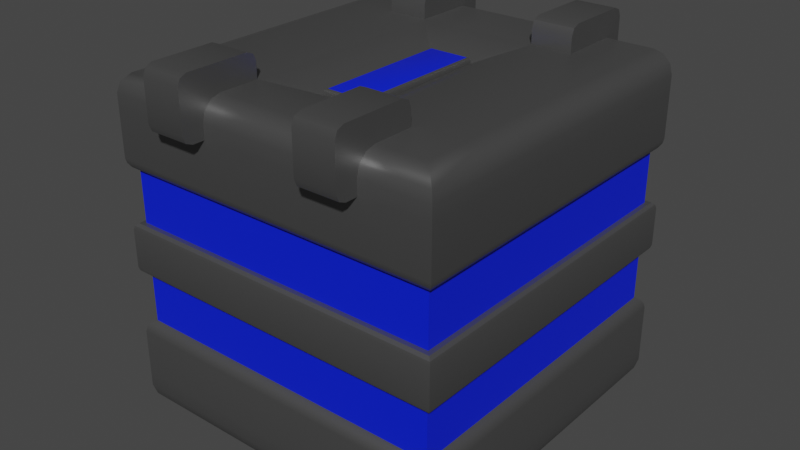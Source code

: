 # Source: habitat_material.blend  (saved by Blender 2.93.21; exported with 4.5.12 LTS)
import bpy
from mathutils import Matrix  # noqa: F401  (used for matrix-valued properties, if any)

bpy.ops.wm.read_factory_settings(use_empty=True)
scene = bpy.context.scene
scene.name = 'Scene'

# ---- collections
col_collection = bpy.data.collections.new('Collection'); scene.collection.children.link(col_collection)

# ---- materials (node trees are filled in below, after node groups)
mat_material = bpy.data.materials.new('Material')
mat_material.alpha_threshold = 0.0
mat_material.use_transparent_shadow = False
mat_material.line_color = (0.0, 0.0, 0.0, 1.0)
mat_strips = bpy.data.materials.new('strips')
mat_strips.use_transparent_shadow = False

# ---- node groups
ng_auto_smooth = bpy.data.node_groups.new('Auto Smooth', 'GeometryNodeTree')
_s = ng_auto_smooth.interface.new_socket(name='Geometry', in_out='OUTPUT', socket_type='NodeSocketGeometry')
_s = ng_auto_smooth.interface.new_socket(name='Geometry', in_out='INPUT', socket_type='NodeSocketGeometry')
_s = ng_auto_smooth.interface.new_socket(name='Angle', in_out='INPUT', socket_type='NodeSocketFloat')
_s.subtype = 'ANGLE'
_s.min_value = 0.0
_s.max_value = 3.142
ng_auto_smooth.is_modifier = True
_N = ng_auto_smooth.nodes; _L = ng_auto_smooth.links
n0 = _N.new('NodeGroupOutput'); n0.name = 'Group Output'; n0.location = (480, -100)
n1 = _N.new('NodeGroupInput'); n1.name = 'Group Input'; n1.location = (-420, -300)
n2 = _N.new('NodeGroupInput'); n2.name = 'Group Input.001'; n2.location = (-60, -100)
n3 = _N.new('GeometryNodeSetShadeSmooth'); n3.name = 'Set Shade Smooth'; n3.location = (120, -100)
n3.domain = 'EDGE'
n4 = _N.new('GeometryNodeSetShadeSmooth'); n4.name = 'Set Shade Smooth.001'; n4.location = (300, -100)
n5 = _N.new('GeometryNodeInputMeshEdgeAngle'); n5.name = 'Edge Angle'; n5.location = (-420, -220)
n6 = _N.new('GeometryNodeInputEdgeSmooth'); n6.name = 'Is Edge Smooth'; n6.location = (-60, -160)
n7 = _N.new('GeometryNodeInputShadeSmooth'); n7.name = 'Is Face Smooth'; n7.location = (-240, -340)
n8 = _N.new('FunctionNodeBooleanMath'); n8.name = 'Boolean Math'; n8.location = (-60, -220)
n9 = _N.new('FunctionNodeCompare'); n9.name = 'Compare'; n9.location = (-240, -180)
n9.operation = 'LESS_EQUAL'
_L.new(n5.outputs[0], n9.inputs[0])
_L.new(n4.outputs[0], n0.inputs[0])
_L.new(n1.outputs[1], n9.inputs[1])
_L.new(n9.outputs[0], n8.inputs[0])
_L.new(n7.outputs[0], n8.inputs[1])
_L.new(n2.outputs[0], n3.inputs[0])
_L.new(n6.outputs[0], n3.inputs[1])
_L.new(n3.outputs[0], n4.inputs[0])
_L.new(n8.outputs[0], n3.inputs[2])
n0.is_active_output = True

# ---- material node trees
mat_material.use_nodes = True; mat_material.node_tree.nodes.clear()
_N = mat_material.node_tree.nodes; _L = mat_material.node_tree.links
n0 = _N.new('ShaderNodeOutputMaterial'); n0.name = 'Material Output'; n0.location = (300, 300)
n1 = _N.new('ShaderNodeBsdfPrincipled'); n1.name = 'Principled BSDF'; n1.location = (10, 300)
n1.distribution = 'GGX'
n1.subsurface_method = 'BURLEY'
n1.inputs[0].default_value = (0.1726, 0.1726, 0.1726, 1.0)
n1.inputs[1].default_value = 0.7455
n1.inputs[2].default_value = 0.4091
n1.inputs[3].default_value = 1.45
n1.inputs[27].default_value = (0.0, 0.0, 0.0, 1.0)
n1.inputs[28].default_value = 1.0
_L.new(n1.outputs[0], n0.inputs[0])
n0.is_active_output = True
mat_strips.use_nodes = True; mat_strips.node_tree.nodes.clear()
_N = mat_strips.node_tree.nodes; _L = mat_strips.node_tree.links
n0 = _N.new('ShaderNodeBsdfPrincipled'); n0.name = 'Principled BSDF'; n0.location = (10, 300)
n0.distribution = 'GGX'
n0.subsurface_method = 'BURLEY'
n0.inputs[0].default_value = (0.0, 0.01378, 0.8, 1.0)
n0.inputs[3].default_value = 1.45
n0.inputs[27].default_value = (0.0, 0.0, 0.0, 1.0)
n0.inputs[28].default_value = 1.0
n1 = _N.new('ShaderNodeOutputMaterial'); n1.name = 'Material Output'; n1.location = (300, 300)
_L.new(n0.outputs[0], n1.inputs[0])
n1.is_active_output = True

# ---- world
world_world = bpy.data.worlds.new('World'); scene.world = world_world
world_world.use_nodes = True; world_world.node_tree.nodes.clear()
_N = world_world.node_tree.nodes; _L = world_world.node_tree.links
n0 = _N.new('ShaderNodeOutputWorld'); n0.name = 'World Output'; n0.location = (300, 300)
n1 = _N.new('ShaderNodeBackground'); n1.name = 'Background'; n1.location = (10, 300)
n1.inputs[0].default_value = (0.05088, 0.05088, 0.05088, 1.0)
_L.new(n1.outputs[0], n0.inputs[0])
n0.is_active_output = True
world_world.color = (0.05088, 0.05088, 0.05088)
world_world.use_sun_shadow = False
world_world.sun_shadow_jitter_overblur = 0.0

# ---- meshes
me_cube = bpy.data.meshes.new('Cube')
me_cube.from_pydata([(-0.3576, 1.0, 1.0), (0.3576, 1.0, 1.0), (0.6, 1.0, 1.0), (-0.6, 0.6447, -1.0), (-0.6, -0.6447, -1.0), (-0.3576, 0.6447, -1.0), (-0.3576, -0.6447, -1.0), (0.3576, 0.6447, -1.0), (0.3576, -0.6447, -1.0), (0.6, 0.6447, -1.0), (0.6, -0.6447, -1.0), (0.6, 0.6447, 1.0), (0.6, -0.6447, 1.0), (0.1341, 0.4211, 0.9058), (0.1341, -0.4211, 0.9058), (-0.1341, 0.4211, 0.9058), (-0.1341, -0.4211, 0.9058), (-0.6, 0.6447, 1.0), (-0.6, -0.6447, 1.0), (1.0, 1.0, 0.7957), (1.0, 1.0, -0.7957), (-1.0, -1.0, -0.7957), (-1.0, -1.0, 0.7957), (1.0, -1.0, 0.7957), (1.0, -1.0, -0.7957), (-1.0, 1.0, 0.7957), (-1.0, 1.0, -0.7957), (-0.6, 1.0, 0.7957), (-0.6, 1.0, -0.7957), (-0.3576, 1.0, 0.7957), (-0.3576, 1.0, -0.7957), (0.3576, 1.0, 0.7957), (0.3576, 1.0, -0.7957), (0.6, 1.0, 0.7957), (0.6, 1.0, -0.7957), (0.6, -1.0, 0.7957), (0.6, -1.0, -0.7957), (0.3576, -1.0, 0.7957), (0.3576, -1.0, -0.7957), (-0.3576, -1.0, 0.7957), (-0.3576, -1.0, -0.7957), (-0.6, -1.0, 0.7957), (-0.6, -1.0, -0.7957), (1.0, 0.6447, 0.7957), (1.0, 0.6447, -0.7957), (1.0, -0.6447, 0.7957), (1.0, -0.6447, -0.7957), (-1.0, -0.6447, 0.7957), (-1.0, -0.6447, -0.7957), (-1.0, 0.6447, 0.7957), (-1.0, 0.6447, -0.7957), (0.6, -1.071, 1.148), (0.6, -1.128, 1.09), (0.6, -1.091, 1.104), (0.6, -1.111, 1.131), (0.3576, -1.128, 1.09), (0.3576, -1.071, 1.148), (0.3576, -1.091, 1.104), (0.3576, -1.111, 1.131), (-0.3576, -1.071, 1.148), (-0.3576, -1.128, 1.09), (-0.3576, -1.091, 1.104), (-0.3576, -1.111, 1.131), (-0.6, -1.128, 1.09), (-0.6, -1.071, 1.148), (-0.6, -1.091, 1.104), (-0.6, -1.111, 1.131), (-0.6, 1.071, 1.148), (-0.6, 1.128, 1.09), (-0.6, 1.091, 1.104), (-0.6, 1.111, 1.131), (-0.3576, 1.128, 1.09), (-0.3576, 1.071, 1.148), (-0.3576, 1.091, 1.104), (-0.3576, 1.111, 1.131), (0.3576, 1.071, 1.148), (0.3576, 1.128, 1.09), (0.3576, 1.091, 1.104), (0.3576, 1.111, 1.131), (0.6, 1.128, 1.09), (0.6, 1.071, 1.148), (0.6, 1.091, 1.104), (0.6, 1.111, 1.131), (0.6, -0.6447, 1.09), (0.6, -0.7018, 1.148), (0.6, -0.6614, 1.131), (0.3576, -0.7018, 1.148), (0.3576, -0.6447, 1.09), (0.3576, -0.6614, 1.131), (-0.3576, -0.6447, 1.09), (-0.3576, -0.7018, 1.148), (-0.3576, -0.6614, 1.131), (-0.6, -0.7018, 1.148), (-0.6, -0.6447, 1.09), (-0.6, -0.6614, 1.131), (0.6, 0.7018, 1.148), (0.6, 0.6447, 1.09), (0.6, 0.6614, 1.131), (0.3576, 0.6447, 1.09), (0.3576, 0.7018, 1.148), (0.3576, 0.6614, 1.131), (-0.3576, 0.7018, 1.148), (-0.3576, 0.6447, 1.09), (-0.3576, 0.6614, 1.131), (-0.6, 0.6447, 1.09), (-0.6, 0.7018, 1.148), (-0.6, 0.6614, 1.131), (-0.6, 1.128, 0.8528), (-0.6, 1.071, 0.7957), (-0.6, 1.111, 0.8124), (-0.3576, 1.071, 0.7957), (-0.3576, 1.128, 0.8528), (-0.3576, 1.111, 0.8124), (0.3576, 1.128, 0.8528), (0.3576, 1.071, 0.7957), (0.3576, 1.111, 0.8124), (0.6, 1.071, 0.7957), (0.6, 1.128, 0.8528), (0.6, 1.111, 0.8124), (0.6, -1.128, 0.8528), (0.6, -1.071, 0.7957), (0.6, -1.111, 0.8124), (0.3576, -1.071, 0.7957), (0.3576, -1.128, 0.8528), (0.3576, -1.111, 0.8124), (-0.3576, -1.128, 0.8528), (-0.3576, -1.071, 0.7957), (-0.3576, -1.111, 0.8124), (-0.6, -1.071, 0.7957), (-0.6, -1.128, 0.8528), (-0.6, -1.111, 0.8124), (0.3576, 0.6447, 1.0), (0.3576, -0.6447, 1.0), (-0.3576, 0.6447, 1.0), (-0.3576, -0.6447, 1.0), (0.1341, 0.4211, 0.9241), (0.1178, 0.4049, 0.9404), (0.1293, 0.4164, 0.9356), (0.1178, -0.4049, 0.9404), (0.1341, -0.4211, 0.9241), (0.1293, -0.4164, 0.9356), (-0.1178, 0.4049, 0.9404), (-0.1341, 0.4211, 0.9241), (-0.1293, 0.4164, 0.9356), (-0.1341, -0.4211, 0.9241), (-0.1178, -0.4049, 0.9404), (-0.1293, -0.4164, 0.9356), (0.8808, 1.0, 1.0), (1.0, 1.0, 0.8808), (0.9404, 1.0, 0.984), (0.984, 1.0, 0.9404), (0.8808, 0.8808, -1.0), (1.0, 1.0, -0.8808), (0.9404, 0.9404, -0.984), (0.984, 0.984, -0.9404), (0.8808, -0.8808, 1.0), (1.0, -1.0, 0.8808), (0.9404, -0.9404, 0.984), (0.984, -0.984, 0.9404), (0.8808, -0.8808, -1.0), (1.0, -1.0, -0.8808), (0.9404, -0.9404, -0.984), (0.984, -0.984, -0.9404), (-0.8808, 0.8808, 1.0), (-1.0, 1.0, 0.8808), (-0.9404, 0.9404, 0.984), (-0.984, 0.984, 0.9404), (-0.8808, 0.8808, -1.0), (-1.0, 1.0, -0.8808), (-0.9404, 0.9404, -0.984), (-0.984, 0.984, -0.9404), (-0.8808, -0.8808, 1.0), (-1.0, -1.0, 0.8808), (-0.9404, -0.9404, 0.984), (-0.984, -0.984, 0.9404), (-0.8808, -0.8808, -1.0), (-1.0, -1.0, -0.8808), (-0.9404, -0.9404, -0.984), (-0.984, -0.984, -0.9404), (0.6, 0.8808, -1.0), (0.6, 1.0, -0.8808), (0.6, 0.9404, -0.984), (0.6, 0.984, -0.9404), (0.3576, 0.8808, -1.0), (0.3576, 1.0, -0.8808), (0.3576, 0.9404, -0.984), (0.3576, 0.984, -0.9404), (-0.3576, 0.8808, -1.0), (-0.3576, 1.0, -0.8808), (-0.3576, 0.9404, -0.984), (-0.3576, 0.984, -0.9404), (-0.6, 1.0, -0.8808), (-0.6, 0.8808, -1.0), (-0.6, 0.984, -0.9404), (-0.6, 0.9404, -0.984), (0.6, -1.0, 0.8808), (0.6, -0.8808, 1.0), (0.6, -1.078, 1.09), (0.6, -0.984, 0.9404), (0.6, -0.9404, 0.984), (0.3576, -0.8808, 1.0), (0.3576, -1.0, 0.8808), (0.3576, -1.078, 1.09), (0.3576, -0.9404, 0.984), (0.3576, -0.984, 0.9404), (-0.3576, -1.0, 0.8808), (-0.3576, -0.8808, 1.0), (-0.3576, -1.078, 1.09), (-0.3576, -0.984, 0.9404), (-0.3576, -0.9404, 0.984), (-0.6, -0.8808, 1.0), (-0.6, -1.0, 0.8808), (-0.6, -1.078, 1.09), (-0.6, -0.9404, 0.984), (-0.6, -0.984, 0.9404), (-0.6, -0.8808, -1.0), (-0.6, -1.0, -0.8808), (-0.6, -0.9404, -0.984), (-0.6, -0.984, -0.9404), (-0.3576, -0.8808, -1.0), (-0.3576, -1.0, -0.8808), (-0.3576, -0.9404, -0.984), (-0.3576, -0.984, -0.9404), (0.3576, -0.8808, -1.0), (0.3576, -1.0, -0.8808), (0.3576, -0.9404, -0.984), (0.3576, -0.984, -0.9404), (0.6, -1.0, -0.8808), (0.6, -0.8808, -1.0), (0.6, -0.984, -0.9404), (0.6, -0.9404, -0.984), (-0.6, 1.0, 0.8808), (-0.6, 0.8808, 1.0), (-0.6, 1.078, 1.09), (-0.6, 0.984, 0.9404), (-0.6, 0.9404, 0.984), (-0.8808, 0.6447, -1.0), (-1.0, 0.6447, -0.8808), (-0.9404, 0.6447, -0.984), (-0.984, 0.6447, -0.9404), (-1.0, -0.6447, -0.8808), (-0.8808, -0.6447, -1.0), (-0.984, -0.6447, -0.9404), (-0.9404, -0.6447, -0.984), (0.8808, 0.6447, 1.0), (1.0, 0.6447, 0.8808), (0.9404, 0.6447, 0.984), (0.984, 0.6447, 0.9404), (1.0, -0.6447, 0.8808), (0.8808, -0.6447, 1.0), (0.984, -0.6447, 0.9404), (0.9404, -0.6447, 0.984), (-0.8808, -0.6447, 1.0), (-1.0, -0.6447, 0.8808), (-0.9404, -0.6447, 0.984), (-0.984, -0.6447, 0.9404), (-1.0, 0.6447, 0.8808), (-0.8808, 0.6447, 1.0), (-0.984, 0.6447, 0.9404), (-0.9404, 0.6447, 0.984), (0.8808, -0.6447, -1.0), (1.0, -0.6447, -0.8808), (0.9404, -0.6447, -0.984), (0.984, -0.6447, -0.9404), (1.0, 0.6447, -0.8808), (0.8808, 0.6447, -1.0), (0.984, 0.6447, -0.9404), (0.9404, 0.6447, -0.984), (0.9507, 0.9507, 0.4539), (0.9507, 0.9507, 0.1513), (0.9507, 0.9507, -0.1513), (0.9507, 0.9507, -0.4539), (-0.9507, -0.9507, -0.4539), (-0.9507, -0.9507, -0.1513), (-0.9507, -0.9507, 0.1513), (-0.9507, -0.9507, 0.4539), (0.9507, -0.9507, 0.4539), (0.9507, -0.9507, 0.1513), (0.9507, -0.9507, -0.1513), (0.9507, -0.9507, -0.4539), (-0.9507, 0.9507, 0.4539), (-0.9507, 0.9507, 0.1513), (-0.9507, 0.9507, -0.1513), (-0.9507, 0.9507, -0.4539), (-0.5704, 0.9507, 0.4539), (-0.5704, 0.9507, 0.1513), (-0.5704, 0.9507, -0.1513), (-0.5704, 0.9507, -0.4539), (-0.34, 0.9507, 0.4539), (-0.34, 0.9507, 0.1513), (-0.34, 0.9507, -0.1513), (-0.34, 0.9507, -0.4539), (0.34, 0.9507, 0.4539), (0.34, 0.9507, 0.1513), (0.34, 0.9507, -0.1513), (0.34, 0.9507, -0.4539), (0.5704, 0.9507, 0.4539), (0.5704, 0.9507, 0.1513), (0.5704, 0.9507, -0.1513), (0.5704, 0.9507, -0.4539), (0.5704, -0.9507, 0.4539), (0.5704, -0.9507, 0.1513), (0.5704, -0.9507, -0.1513), (0.5704, -0.9507, -0.4539), (0.34, -0.9507, 0.4539), (0.34, -0.9507, 0.1513), (0.34, -0.9507, -0.1513), (0.34, -0.9507, -0.4539), (-0.34, -0.9507, 0.4539), (-0.34, -0.9507, 0.1513), (-0.34, -0.9507, -0.1513), (-0.34, -0.9507, -0.4539), (-0.5704, -0.9507, 0.4539), (-0.5704, -0.9507, 0.1513), (-0.5704, -0.9507, -0.1513), (-0.5704, -0.9507, -0.4539), (0.9507, 0.6129, 0.4539), (0.9507, 0.6129, 0.1513), (0.9507, 0.6129, -0.1513), (0.9507, 0.6129, -0.4539), (0.9507, -0.6129, 0.4539), (0.9507, -0.6129, 0.1513), (0.9507, -0.6129, -0.1513), (0.9507, -0.6129, -0.4539), (-0.9507, -0.6129, 0.4539), (-0.9507, -0.6129, 0.1513), (-0.9507, -0.6129, -0.1513), (-0.9507, -0.6129, -0.4539), (-0.9507, 0.6129, 0.4539), (-0.9507, 0.6129, 0.1513), (-0.9507, 0.6129, -0.1513), (-0.9507, 0.6129, -0.4539), (1.0, 1.0, 0.5237), (0.9583, 0.9583, 0.4575), (0.9944, 0.9944, 0.4979), (0.9791, 0.9791, 0.4737), (0.9543, 0.9543, 0.1519), (1.0, 1.0, 0.1129), (0.9772, 0.9772, 0.1493), (0.9939, 0.9939, 0.135), (1.0, 1.0, -0.1129), (0.9543, 0.9543, -0.1519), (0.9939, 0.9939, -0.135), (0.9772, 0.9772, -0.1493), (0.9583, 0.9583, -0.4575), (1.0, 1.0, -0.5237), (0.9791, 0.9791, -0.4737), (0.9944, 0.9944, -0.4979), (-0.9583, -0.9583, -0.4575), (-1.0, -1.0, -0.5237), (-0.9791, -0.9791, -0.4737), (-0.9944, -0.9944, -0.4979), (-1.0, -1.0, -0.1129), (-0.9543, -0.9543, -0.1519), (-0.9939, -0.9939, -0.135), (-0.9772, -0.9772, -0.1493), (-0.9543, -0.9543, 0.1519), (-1.0, -1.0, 0.1129), (-0.9772, -0.9772, 0.1493), (-0.9939, -0.9939, 0.135), (-1.0, -1.0, 0.5237), (-0.9583, -0.9583, 0.4575), (-0.9944, -0.9944, 0.4979), (-0.9791, -0.9791, 0.4737), (1.0, -1.0, 0.5237), (0.9583, -0.9583, 0.4575), (0.9944, -0.9944, 0.4979), (0.9791, -0.9791, 0.4737), (0.9543, -0.9543, 0.1519), (1.0, -1.0, 0.1129), (0.9772, -0.9772, 0.1493), (0.9939, -0.9939, 0.135), (1.0, -1.0, -0.1129), (0.9543, -0.9543, -0.1519), (0.9939, -0.9939, -0.135), (0.9772, -0.9772, -0.1493), (0.9583, -0.9583, -0.4575), (1.0, -1.0, -0.5237), (0.9791, -0.9791, -0.4737), (0.9944, -0.9944, -0.4979), (-1.0, 1.0, 0.5237), (-0.9583, 0.9583, 0.4575), (-0.9944, 0.9944, 0.4979), (-0.9791, 0.9791, 0.4737), (-0.9543, 0.9543, 0.1519), (-1.0, 1.0, 0.1129), (-0.9772, 0.9772, 0.1493), (-0.9939, 0.9939, 0.135), (-1.0, 1.0, -0.1129), (-0.9543, 0.9543, -0.1519), (-0.9939, 0.9939, -0.135), (-0.9772, 0.9772, -0.1493), (-0.9583, 0.9583, -0.4575), (-1.0, 1.0, -0.5237), (-0.9791, 0.9791, -0.4737), (-0.9944, 0.9944, -0.4979), (-0.6, 1.0, 0.5237), (-0.575, 0.9583, 0.4575), (-0.5966, 0.9944, 0.4979), (-0.5875, 0.9791, 0.4737), (-0.5726, 0.9543, 0.1519), (-0.6, 1.0, 0.1129), (-0.5863, 0.9772, 0.1493), (-0.5963, 0.9939, 0.135), (-0.6, 1.0, -0.1129), (-0.5726, 0.9543, -0.1519), (-0.5963, 0.9939, -0.135), (-0.5863, 0.9772, -0.1493), (-0.575, 0.9583, -0.4575), (-0.6, 1.0, -0.5237), (-0.5875, 0.9791, -0.4737), (-0.5966, 0.9944, -0.4979), (-0.3576, 1.0, 0.5237), (-0.3427, 0.9583, 0.4575), (-0.3556, 0.9944, 0.4979), (-0.3502, 0.9791, 0.4737), (-0.3413, 0.9543, 0.1519), (-0.3576, 1.0, 0.1129), (-0.3494, 0.9772, 0.1493), (-0.3554, 0.9939, 0.135), (-0.3576, 1.0, -0.1129), (-0.3413, 0.9543, -0.1519), (-0.3554, 0.9939, -0.135), (-0.3494, 0.9772, -0.1493), (-0.3427, 0.9583, -0.4575), (-0.3576, 1.0, -0.5237), (-0.3502, 0.9791, -0.4737), (-0.3556, 0.9944, -0.4979), (0.3576, 1.0, 0.5237), (0.3427, 0.9583, 0.4575), (0.3556, 0.9944, 0.4979), (0.3502, 0.9791, 0.4737), (0.3413, 0.9543, 0.1519), (0.3576, 1.0, 0.1129), (0.3494, 0.9772, 0.1493), (0.3554, 0.9939, 0.135), (0.3576, 1.0, -0.1129), (0.3413, 0.9543, -0.1519), (0.3554, 0.9939, -0.135), (0.3494, 0.9772, -0.1493), (0.3427, 0.9583, -0.4575), (0.3576, 1.0, -0.5237), (0.3502, 0.9791, -0.4737), (0.3556, 0.9944, -0.4979), (0.575, 0.9583, 0.4575), (0.6, 1.0, 0.5237), (0.5875, 0.9791, 0.4737), (0.5966, 0.9944, 0.4979), (0.6, 1.0, 0.1129), (0.5726, 0.9543, 0.1519), (0.5963, 0.9939, 0.135), (0.5863, 0.9772, 0.1493), (0.5726, 0.9543, -0.1519), (0.6, 1.0, -0.1129), (0.5863, 0.9772, -0.1493), (0.5963, 0.9939, -0.135), (0.6, 1.0, -0.5237), (0.575, 0.9583, -0.4575), (0.5966, 0.9944, -0.4979), (0.5875, 0.9791, -0.4737), (0.6, -1.0, 0.5237), (0.575, -0.9583, 0.4575), (0.5966, -0.9944, 0.4979), (0.5875, -0.9791, 0.4737), (0.5726, -0.9543, 0.1519), (0.6, -1.0, 0.1129), (0.5863, -0.9772, 0.1493), (0.5963, -0.9939, 0.135), (0.6, -1.0, -0.1129), (0.5726, -0.9543, -0.1519), (0.5963, -0.9939, -0.135), (0.5863, -0.9772, -0.1493), (0.575, -0.9583, -0.4575), (0.6, -1.0, -0.5237), (0.5875, -0.9791, -0.4737), (0.5966, -0.9944, -0.4979), (0.3576, -1.0, 0.5237), (0.3427, -0.9583, 0.4575), (0.3556, -0.9944, 0.4979), (0.3502, -0.9791, 0.4737), (0.3413, -0.9543, 0.1519), (0.3576, -1.0, 0.1129), (0.3494, -0.9772, 0.1493), (0.3554, -0.9939, 0.135), (0.3576, -1.0, -0.1129), (0.3413, -0.9543, -0.1519), (0.3554, -0.9939, -0.135), (0.3494, -0.9772, -0.1493), (0.3427, -0.9583, -0.4575), (0.3576, -1.0, -0.5237), (0.3502, -0.9791, -0.4737), (0.3556, -0.9944, -0.4979), (-0.3576, -1.0, 0.5237), (-0.3427, -0.9583, 0.4575), (-0.3556, -0.9944, 0.4979), (-0.3502, -0.9791, 0.4737), (-0.3413, -0.9543, 0.1519), (-0.3576, -1.0, 0.1129), (-0.3494, -0.9772, 0.1493), (-0.3554, -0.9939, 0.135), (-0.3576, -1.0, -0.1129), (-0.3413, -0.9543, -0.1519), (-0.3554, -0.9939, -0.135), (-0.3494, -0.9772, -0.1493), (-0.3427, -0.9583, -0.4575), (-0.3576, -1.0, -0.5237), (-0.3502, -0.9791, -0.4737), (-0.3556, -0.9944, -0.4979), (-0.575, -0.9583, 0.4575), (-0.6, -1.0, 0.5237), (-0.5875, -0.9791, 0.4737), (-0.5966, -0.9944, 0.4979), (-0.6, -1.0, 0.1129), (-0.5726, -0.9543, 0.1519), (-0.5963, -0.9939, 0.135), (-0.5863, -0.9772, 0.1493), (-0.5726, -0.9543, -0.1519), (-0.6, -1.0, -0.1129), (-0.5863, -0.9772, -0.1493), (-0.5963, -0.9939, -0.135), (-0.6, -1.0, -0.5237), (-0.575, -0.9583, -0.4575), (-0.5966, -0.9944, -0.4979), (-0.5875, -0.9791, -0.4737), (1.0, 0.6447, 0.5237), (0.9583, 0.6178, 0.4575), (0.9944, 0.6411, 0.4979), (0.9791, 0.6312, 0.4737), (0.9543, 0.6152, 0.1519), (1.0, 0.6447, 0.1129), (0.9772, 0.63, 0.1493), (0.9939, 0.6407, 0.135), (1.0, 0.6447, -0.1129), (0.9543, 0.6152, -0.1519), (0.9939, 0.6407, -0.135), (0.9772, 0.63, -0.1493), (0.9583, 0.6178, -0.4575), (1.0, 0.6447, -0.5237), (0.9791, 0.6312, -0.4737), (0.9944, 0.6411, -0.4979), (0.9583, -0.6178, 0.4575), (1.0, -0.6447, 0.5237), (0.9791, -0.6312, 0.4737), (0.9944, -0.6411, 0.4979), (1.0, -0.6447, 0.1129), (0.9543, -0.6152, 0.1519), (0.9939, -0.6407, 0.135), (0.9772, -0.63, 0.1493), (0.9543, -0.6152, -0.1519), (1.0, -0.6447, -0.1129), (0.9772, -0.63, -0.1493), (0.9939, -0.6407, -0.135), (1.0, -0.6447, -0.5237), (0.9583, -0.6178, -0.4575), (0.9944, -0.6411, -0.4979), (0.9791, -0.6312, -0.4737), (-1.0, -0.6447, 0.5237), (-0.9583, -0.6178, 0.4575), (-0.9944, -0.6411, 0.4979), (-0.9791, -0.6312, 0.4737), (-0.9543, -0.6152, 0.1519), (-1.0, -0.6447, 0.1129), (-0.9772, -0.63, 0.1493), (-0.9939, -0.6407, 0.135), (-1.0, -0.6447, -0.1129), (-0.9543, -0.6152, -0.1519), (-0.9939, -0.6407, -0.135), (-0.9772, -0.63, -0.1493), (-0.9583, -0.6178, -0.4575), (-1.0, -0.6447, -0.5237), (-0.9791, -0.6312, -0.4737), (-0.9944, -0.6411, -0.4979), (-0.9583, 0.6178, 0.4575), (-1.0, 0.6447, 0.5237), (-0.9791, 0.6312, 0.4737), (-0.9944, 0.6411, 0.4979), (-1.0, 0.6447, 0.1129), (-0.9543, 0.6152, 0.1519), (-0.9939, 0.6407, 0.135), (-0.9772, 0.63, 0.1493), (-0.9543, 0.6152, -0.1519), (-1.0, 0.6447, -0.1129), (-0.9772, 0.63, -0.1493), (-0.9939, 0.6407, -0.135), (-1.0, 0.6447, -0.5237), (-0.9583, 0.6178, -0.4575), (-0.9944, 0.6411, -0.4979), (-0.9791, 0.6312, -0.4737)], [], [(176, 21, 48, 240), (18, 252, 171, 210), (168, 26, 28, 191), (232, 163, 257, 17), (261, 46, 24, 160), (180, 34, 20, 152), (49, 256, 164, 25), (113, 76, 79, 117), (29, 0, 1, 31), (131, 11, 96, 98), (216, 42, 21, 176), (224, 38, 40, 220), (227, 36, 38, 224), (233, 232, 17, 104, 106, 105, 67, 69), (45, 248, 156, 23), (12, 132, 87, 83), (207, 206, 134, 89, 91, 90, 59, 61), (29, 27, 108, 110), (23, 156, 195, 35), (39, 205, 207, 61, 60, 125, 127, 126), (202, 201, 37, 122, 124, 123, 55, 57), (2, 33, 116, 118, 117, 79, 81), (1, 131, 98, 100, 99, 75, 77), (133, 17, 18, 134), (1, 0, 133, 131), (15, 16, 144, 142), (37, 35, 120, 122), (11, 131, 132, 12), (19, 148, 245, 43), (17, 257, 252, 18), (188, 30, 32, 184), (7, 9, 10, 8), (191, 28, 30, 188), (5, 7, 8, 6), (197, 196, 12, 83, 85, 84, 51, 53), (3, 5, 6, 4), (22, 172, 253, 47), (43, 245, 248, 45), (33, 2, 147, 149, 150, 148, 19), (244, 11, 12, 249), (249, 12, 196, 155), (41, 211, 172, 22), (264, 44, 46, 261), (25, 164, 231, 27), (47, 253, 256, 49), (236, 3, 4, 241), (557, 572, 328, 324), (241, 4, 215, 175), (508, 361, 275, 312), (9, 265, 260, 10), (525, 540, 320, 316), (179, 151, 265, 9), (444, 333, 268, 296), (4, 6, 219, 215), (493, 508, 312, 308), (6, 8, 223, 219), (477, 493, 308, 304), (8, 10, 228, 223), (461, 477, 304, 300), (10, 260, 159, 228), (372, 369, 465, 468), (183, 179, 9, 7), (429, 444, 296, 292), (187, 183, 7, 5), (413, 429, 292, 288), (192, 187, 5, 3), (397, 413, 288, 284), (237, 50, 26, 168), (388, 385, 401, 404), (152, 20, 44, 264), (333, 525, 316, 268), (160, 24, 36, 227), (365, 461, 300, 276), (167, 192, 3, 236), (381, 397, 284, 280), (184, 32, 34, 180), (361, 557, 324, 275), (133, 0, 73, 72, 101, 103, 102), (80, 75, 99, 95), (37, 201, 205, 39), (212, 211, 41, 128, 130, 129, 63, 65), (132, 134, 206, 200), (18, 210, 212, 65, 64, 92, 94, 93), (240, 48, 50, 237), (11, 2, 81, 80, 95, 97, 96), (72, 67, 105, 101), (119, 52, 55, 123), (41, 39, 126, 128), (27, 231, 233, 69, 68, 107, 109, 108), (132, 200, 202, 57, 56, 86, 88, 87), (33, 31, 114, 116), (35, 195, 197, 53, 52, 119, 121, 120), (0, 29, 110, 112, 111, 71, 73), (125, 60, 63, 129), (17, 133, 102, 104), (31, 1, 77, 76, 113, 115, 114), (220, 40, 42, 216), (90, 92, 64, 59), (134, 18, 93, 89), (107, 68, 71, 111), (51, 54, 53), (54, 52, 53), (55, 58, 57), (58, 56, 57), (59, 62, 61), (62, 60, 61), (63, 66, 65), (66, 64, 65), (67, 70, 69), (70, 68, 69), (71, 74, 73), (74, 72, 73), (75, 78, 77), (78, 76, 77), (79, 82, 81), (82, 80, 81), (51, 56, 58, 54), (54, 58, 55, 52), (59, 64, 66, 62), (62, 66, 63, 60), (67, 72, 74, 70), (70, 74, 71, 68), (75, 80, 82, 78), (78, 82, 79, 76), (104, 102, 103, 106), (106, 103, 101, 105), (92, 90, 91, 94), (94, 91, 89, 93), (98, 96, 97, 100), (100, 97, 95, 99), (86, 84, 85, 88), (88, 85, 83, 87), (125, 129, 130, 127), (127, 130, 128, 126), (119, 123, 124, 121), (121, 124, 122, 120), (113, 117, 118, 115), (115, 118, 116, 114), (107, 111, 112, 109), (109, 112, 110, 108), (84, 86, 56, 51), (13, 14, 132, 131), (16, 15, 133, 134), (15, 13, 131, 133), (14, 16, 134, 132), (13, 15, 142, 135), (16, 14, 139, 144), (136, 141, 145, 138), (136, 138, 140, 137), (137, 140, 139, 135), (142, 144, 146, 143), (143, 146, 145, 141), (141, 136, 137, 143), (143, 137, 135, 142), (144, 139, 140, 146), (146, 140, 138, 145), (14, 13, 135, 139), (195, 198, 197), (198, 199, 197), (199, 196, 197), (200, 203, 202), (203, 204, 202), (204, 201, 202), (205, 208, 207), (208, 209, 207), (209, 206, 207), (210, 213, 212), (213, 214, 212), (214, 211, 212), (231, 234, 233), (234, 235, 233), (235, 232, 233), (241, 175, 177, 243), (243, 177, 178, 242), (242, 178, 176, 240), (192, 167, 169, 194), (194, 169, 170, 193), (193, 170, 168, 191), (210, 171, 173, 213), (213, 173, 174, 214), (214, 174, 172, 211), (249, 155, 157, 251), (251, 157, 158, 250), (250, 158, 156, 248), (228, 159, 161, 230), (230, 161, 162, 229), (229, 162, 160, 227), (257, 163, 165, 259), (259, 165, 166, 258), (258, 166, 164, 256), (265, 151, 153, 267), (267, 153, 154, 266), (266, 154, 152, 264), (151, 179, 181, 153), (153, 181, 182, 154), (154, 182, 180, 152), (179, 183, 185, 181), (181, 185, 186, 182), (182, 186, 184, 180), (183, 187, 189, 185), (185, 189, 190, 186), (186, 190, 188, 184), (187, 192, 194, 189), (189, 194, 193, 190), (190, 193, 191, 188), (155, 196, 199, 157), (157, 199, 198, 158), (158, 198, 195, 156), (200, 206, 209, 203), (203, 209, 208, 204), (204, 208, 205, 201), (175, 215, 217, 177), (177, 217, 218, 178), (178, 218, 216, 176), (215, 219, 221, 217), (217, 221, 222, 218), (218, 222, 220, 216), (219, 223, 225, 221), (221, 225, 226, 222), (222, 226, 224, 220), (223, 228, 230, 225), (225, 230, 229, 226), (226, 229, 227, 224), (163, 232, 235, 165), (165, 235, 234, 166), (166, 234, 231, 164), (167, 236, 238, 169), (169, 238, 239, 170), (170, 239, 237, 168), (236, 241, 243, 238), (238, 243, 242, 239), (239, 242, 240, 237), (147, 244, 246, 149), (149, 246, 247, 150), (150, 247, 245, 148), (244, 249, 251, 246), (246, 251, 250, 247), (247, 250, 248, 245), (171, 252, 254, 173), (173, 254, 255, 174), (174, 255, 253, 172), (252, 257, 259, 254), (254, 259, 258, 255), (255, 258, 256, 253), (159, 260, 262, 161), (161, 262, 263, 162), (162, 263, 261, 160), (260, 265, 267, 262), (262, 267, 266, 263), (263, 266, 264, 261), (147, 2, 11, 244), (568, 348, 272, 327), (373, 469, 302, 278), (353, 565, 326, 273), (540, 365, 276, 320), (408, 392, 283, 287), (48, 569, 584, 50), (384, 577, 329, 281), (573, 49, 25, 380), (376, 553, 323, 279), (549, 544, 369, 372), (368, 545, 321, 277), (344, 457, 299, 271), (380, 25, 27, 396), (336, 449, 297, 269), (24, 377, 473, 36), (50, 584, 393, 26), (360, 22, 47, 556), (400, 384, 281, 285), (580, 389, 282, 330), (424, 408, 287, 291), (46, 552, 377, 24), (416, 400, 285, 289), (509, 41, 22, 360), (440, 424, 291, 295), (389, 405, 286, 282), (432, 416, 289, 293), (436, 433, 448, 453), (457, 440, 295, 299), (356, 513, 313, 274), (449, 432, 293, 297), (396, 27, 29, 412), (472, 376, 279, 303), (437, 452, 298, 294), (464, 368, 277, 301), (348, 521, 315, 272), (488, 472, 303, 307), (541, 45, 23, 364), (480, 464, 301, 305), (32, 441, 456, 34), (504, 488, 307, 311), (545, 528, 317, 321), (496, 480, 305, 309), (560, 356, 274, 325), (521, 504, 311, 315), (460, 35, 37, 476), (513, 496, 309, 313), (532, 529, 544, 549), (536, 344, 271, 319), (517, 512, 357, 352), (528, 336, 269, 317), (420, 417, 433, 436), (553, 536, 319, 323), (44, 537, 552, 46), (533, 548, 322, 318), (352, 357, 561, 564), (42, 520, 349, 21), (421, 437, 294, 290), (516, 353, 273, 314), (556, 47, 49, 573), (585, 568, 327, 331), (30, 425, 441, 32), (577, 560, 325, 329), (332, 19, 43, 524), (315, 314, 273, 272), (313, 312, 275, 274), (331, 330, 282, 283), (329, 328, 280, 281), (323, 322, 278, 279), (321, 320, 276, 277), (299, 298, 270, 271), (297, 296, 268, 269), (283, 282, 286, 287), (281, 280, 284, 285), (287, 286, 290, 291), (285, 284, 288, 289), (291, 290, 294, 295), (289, 288, 292, 293), (295, 294, 298, 299), (293, 292, 296, 297), (279, 278, 302, 303), (277, 276, 300, 301), (303, 302, 306, 307), (301, 300, 304, 305), (307, 306, 310, 311), (305, 304, 308, 309), (311, 310, 314, 315), (309, 308, 312, 313), (271, 270, 318, 319), (269, 268, 316, 317), (319, 318, 322, 323), (317, 316, 320, 321), (272, 273, 326, 327), (274, 275, 324, 325), (327, 326, 330, 331), (325, 324, 328, 329), (565, 580, 330, 326), (476, 37, 39, 492), (548, 373, 278, 322), (564, 561, 576, 581), (36, 473, 489, 38), (364, 23, 35, 460), (469, 485, 306, 302), (21, 349, 569, 48), (468, 465, 481, 484), (341, 533, 318, 270), (492, 39, 41, 509), (452, 341, 270, 298), (38, 489, 505, 40), (340, 337, 529, 532), (485, 501, 310, 306), (392, 585, 331, 283), (484, 481, 497, 500), (26, 393, 409, 28), (524, 43, 45, 541), (581, 576, 385, 388), (40, 505, 520, 42), (572, 381, 280, 328), (501, 516, 314, 310), (412, 29, 31, 428), (500, 497, 512, 517), (28, 409, 425, 30), (34, 456, 345, 20), (405, 421, 290, 286), (20, 345, 537, 44), (404, 401, 417, 420), (453, 448, 337, 340), (428, 31, 33, 445), (521, 348, 350, 523), (523, 350, 351, 522), (522, 351, 349, 520), (517, 352, 354, 519), (519, 354, 355, 518), (518, 355, 353, 516), (513, 356, 358, 515), (515, 358, 359, 514), (514, 359, 357, 512), (509, 360, 362, 511), (511, 362, 363, 510), (510, 363, 361, 508), (585, 392, 394, 587), (587, 394, 395, 586), (586, 395, 393, 584), (581, 388, 390, 583), (583, 390, 391, 582), (582, 391, 389, 580), (577, 384, 386, 579), (579, 386, 387, 578), (578, 387, 385, 576), (573, 380, 382, 575), (575, 382, 383, 574), (574, 383, 381, 572), (553, 376, 378, 555), (555, 378, 379, 554), (554, 379, 377, 552), (549, 372, 374, 551), (551, 374, 375, 550), (550, 375, 373, 548), (545, 368, 370, 547), (547, 370, 371, 546), (546, 371, 369, 544), (541, 364, 366, 543), (543, 366, 367, 542), (542, 367, 365, 540), (457, 344, 346, 459), (459, 346, 347, 458), (458, 347, 345, 456), (453, 340, 342, 455), (455, 342, 343, 454), (454, 343, 341, 452), (449, 336, 338, 451), (451, 338, 339, 450), (450, 339, 337, 448), (445, 332, 334, 447), (447, 334, 335, 446), (446, 335, 333, 444), (392, 408, 410, 394), (394, 410, 411, 395), (395, 411, 409, 393), (388, 404, 406, 390), (390, 406, 407, 391), (391, 407, 405, 389), (384, 400, 402, 386), (386, 402, 403, 387), (387, 403, 401, 385), (380, 396, 398, 382), (382, 398, 399, 383), (383, 399, 397, 381), (408, 424, 426, 410), (410, 426, 427, 411), (411, 427, 425, 409), (404, 420, 422, 406), (406, 422, 423, 407), (407, 423, 421, 405), (400, 416, 418, 402), (402, 418, 419, 403), (403, 419, 417, 401), (396, 412, 414, 398), (398, 414, 415, 399), (399, 415, 413, 397), (424, 440, 442, 426), (426, 442, 443, 427), (427, 443, 441, 425), (420, 436, 438, 422), (422, 438, 439, 423), (423, 439, 437, 421), (416, 432, 434, 418), (418, 434, 435, 419), (419, 435, 433, 417), (412, 428, 430, 414), (414, 430, 431, 415), (415, 431, 429, 413), (440, 457, 459, 442), (442, 459, 458, 443), (443, 458, 456, 441), (436, 453, 455, 438), (438, 455, 454, 439), (439, 454, 452, 437), (432, 449, 451, 434), (434, 451, 450, 435), (435, 450, 448, 433), (428, 445, 447, 430), (430, 447, 446, 431), (431, 446, 444, 429), (376, 472, 474, 378), (378, 474, 475, 379), (379, 475, 473, 377), (372, 468, 470, 374), (374, 470, 471, 375), (375, 471, 469, 373), (368, 464, 466, 370), (370, 466, 467, 371), (371, 467, 465, 369), (364, 460, 462, 366), (366, 462, 463, 367), (367, 463, 461, 365), (472, 488, 490, 474), (474, 490, 491, 475), (475, 491, 489, 473), (468, 484, 486, 470), (470, 486, 487, 471), (471, 487, 485, 469), (464, 480, 482, 466), (466, 482, 483, 467), (467, 483, 481, 465), (460, 476, 478, 462), (462, 478, 479, 463), (463, 479, 477, 461), (488, 504, 506, 490), (490, 506, 507, 491), (491, 507, 505, 489), (484, 500, 502, 486), (486, 502, 503, 487), (487, 503, 501, 485), (480, 496, 498, 482), (482, 498, 499, 483), (483, 499, 497, 481), (476, 492, 494, 478), (478, 494, 495, 479), (479, 495, 493, 477), (504, 521, 523, 506), (506, 523, 522, 507), (507, 522, 520, 505), (500, 517, 519, 502), (502, 519, 518, 503), (503, 518, 516, 501), (496, 513, 515, 498), (498, 515, 514, 499), (499, 514, 512, 497), (492, 509, 511, 494), (494, 511, 510, 495), (495, 510, 508, 493), (344, 536, 538, 346), (346, 538, 539, 347), (347, 539, 537, 345), (340, 532, 534, 342), (342, 534, 535, 343), (343, 535, 533, 341), (336, 528, 530, 338), (338, 530, 531, 339), (339, 531, 529, 337), (332, 524, 526, 334), (334, 526, 527, 335), (335, 527, 525, 333), (536, 553, 555, 538), (538, 555, 554, 539), (539, 554, 552, 537), (532, 549, 551, 534), (534, 551, 550, 535), (535, 550, 548, 533), (528, 545, 547, 530), (530, 547, 546, 531), (531, 546, 544, 529), (524, 541, 543, 526), (526, 543, 542, 527), (527, 542, 540, 525), (348, 568, 570, 350), (350, 570, 571, 351), (351, 571, 569, 349), (352, 564, 566, 354), (354, 566, 567, 355), (355, 567, 565, 353), (356, 560, 562, 358), (358, 562, 563, 359), (359, 563, 561, 357), (360, 556, 558, 362), (362, 558, 559, 363), (363, 559, 557, 361), (568, 585, 587, 570), (570, 587, 586, 571), (571, 586, 584, 569), (564, 581, 583, 566), (566, 583, 582, 567), (567, 582, 580, 565), (560, 577, 579, 562), (562, 579, 578, 563), (563, 578, 576, 561), (556, 573, 575, 558), (558, 575, 574, 559), (559, 574, 572, 557), (445, 33, 19, 332)])
me_cube.polygons.foreach_set('use_smooth', [True] * 571)
me_cube.polygons.foreach_set('material_index', [0, 0, 0, 0, 0, 0, 0, 0, 0, 0, 0, 0, 0, 0, 0, 0, 0, 0, 0, 0, 0, 0, 0, 0, 0, 0, 0, 0, 0, 0, 0, 0, 0, 0, 0, 0, 0, 0, 0, 0, 0, 0, 0, 0, 0, 0, 0, 0, 0, 0, 0, 0, 0, 0, 0, 0, 0, 0, 0, 0, 0, 0, 0, 0, 0, 0, 0, 0, 0, 0, 0, 0, 0, 0, 0, 0, 0, 0, 0, 0, 0, 0, 0, 0, 0, 0, 0, 0, 0, 0, 0, 0, 0, 0, 0, 0, 0, 0, 0, 0, 0, 0, 0, 0, 0, 0, 0, 0, 0, 0, 0, 0, 0, 0, 0, 0, 0, 0, 0, 0, 0, 0, 0, 0, 0, 0, 0, 0, 0, 0, 0, 0, 0, 0, 0, 0, 0, 0, 0, 0, 0, 0, 0, 0, 0, 0, 0, 1, 0, 0, 0, 0, 0, 0, 0, 0, 0, 0, 0, 0, 0, 0, 0, 0, 0, 0, 0, 0, 0, 0, 0, 0, 0, 0, 0, 0, 0, 0, 0, 0, 0, 0, 0, 0, 0, 0, 0, 0, 0, 0, 0, 0, 0, 0, 0, 0, 0, 0, 0, 0, 0, 0, 0, 0, 0, 0, 0, 0, 0, 0, 0, 0, 0, 0, 0, 0, 0, 0, 0, 0, 0, 0, 0, 0, 0, 0, 0, 0, 0, 0, 0, 0, 0, 0, 0, 0, 0, 0, 0, 0, 0, 0, 0, 0, 0, 0, 0, 0, 0, 0, 0, 0, 0, 0, 0, 0, 0, 0, 0, 0, 0, 0, 0, 0, 0, 0, 0, 0, 0, 0, 0, 0, 0, 0, 0, 0, 0, 0, 0, 0, 0, 0, 0, 0, 0, 0, 0, 0, 0, 0, 0, 0, 0, 0, 0, 0, 0, 0, 0, 0, 0, 0, 0, 0, 0, 0, 0, 0, 0, 0, 0, 0, 0, 0, 1, 1, 1, 1, 1, 1, 1, 1, 1, 1, 1, 1, 1, 1, 1, 1, 1, 1, 1, 1, 1, 1, 1, 1, 1, 1, 1, 1, 1, 1, 1, 1, 0, 0, 0, 0, 0, 0, 0, 0, 0, 0, 0, 0, 0, 0, 0, 0, 0, 0, 0, 0, 0, 0, 0, 0, 0, 0, 0, 0, 0, 0, 0, 0, 0, 0, 0, 0, 0, 0, 0, 0, 0, 0, 0, 0, 0, 0, 0, 0, 0, 0, 0, 0, 0, 0, 0, 0, 0, 0, 0, 0, 0, 0, 0, 0, 0, 0, 0, 0, 0, 0, 0, 0, 0, 0, 0, 0, 0, 0, 0, 0, 0, 0, 0, 0, 0, 0, 0, 0, 0, 0, 0, 0, 0, 0, 0, 0, 0, 0, 0, 0, 0, 0, 0, 0, 0, 0, 0, 0, 0, 0, 0, 0, 0, 0, 0, 0, 0, 0, 0, 0, 0, 0, 0, 0, 0, 0, 0, 0, 0, 0, 0, 0, 0, 0, 0, 0, 0, 0, 0, 0, 0, 0, 0, 0, 0, 0, 0, 0, 0, 0, 0, 0, 0, 0, 0, 0, 0, 0, 0, 0, 0, 0, 0, 0, 0, 0, 0, 0, 0, 0, 0, 0, 0, 0, 0, 0, 0, 0, 0, 0, 0, 0, 0, 0, 0, 0, 0, 0, 0, 0, 0, 0, 0, 0, 0, 0, 0, 0, 0, 0, 0, 0, 0, 0, 0, 0, 0, 0, 0, 0, 0, 0, 0, 0, 0, 0, 0, 0, 0, 0, 0, 0, 0, 0, 0])
_uv = me_cube.uv_layers.new(name='UVMap')
_uv.uv.foreach_set('vector', [0.4236, 0.0, 0.4583, 0.0, 0.4583, 0.08333, 0.4236, 0.08333, 0.825, 0.6667, 0.8601, 0.6667, 0.8601, 0.722, 0.825, 0.722, 0.4236, 0.25, 0.4583, 0.25, 0.4583, 0.3, 0.4236, 0.3, 0.825, 0.528, 0.8601, 0.528, 0.8601, 0.5833, 0.825, 0.5833, 0.4236, 0.6667, 0.4583, 0.6667, 0.4583, 0.75, 0.4236, 0.75, 0.4236, 0.45, 0.4583, 0.45, 0.4583, 0.5, 0.4236, 0.5, 0.5417, 0.1667, 0.5764, 0.1667, 0.5764, 0.25, 0.5417, 0.25, 0.5552, 0.4, 0.6115, 0.4, 0.6115, 0.45, 0.5552, 0.45, 0.5417, 0.35, 0.625, 0.35, 0.625, 0.4, 0.5417, 0.4, 0.725, 0.5833, 0.675, 0.5833, 0.675, 0.5833, 0.725, 0.5833, 0.4236, 0.95, 0.4583, 0.95, 0.4583, 1.0, 0.4236, 1.0, 0.4236, 0.85, 0.4583, 0.85, 0.4583, 0.9, 0.4236, 0.9, 0.4236, 0.8, 0.4583, 0.8, 0.4583, 0.85, 0.4236, 0.85, 0.825, 0.5, 0.825, 0.528, 0.825, 0.5833, 0.825, 0.5833, 0.825, 0.5823, 0.825, 0.5735, 0.825, 0.5098, 0.825, 0.5, 0.5417, 0.6667, 0.5764, 0.6667, 0.5764, 0.75, 0.5417, 0.75, 0.675, 0.6667, 0.725, 0.6667, 0.725, 0.6667, 0.675, 0.6667, 0.775, 0.75, 0.775, 0.722, 0.775, 0.6667, 0.775, 0.6667, 0.775, 0.6677, 0.775, 0.6765, 0.775, 0.7402, 0.775, 0.75, 0.5417, 0.35, 0.5417, 0.3, 0.5417, 0.3, 0.5417, 0.35, 0.5417, 0.75, 0.5764, 0.75, 0.5764, 0.8, 0.5417, 0.8, 0.5417, 0.9, 0.5764, 0.9, 0.625, 0.9, 0.625, 0.9, 0.6115, 0.9, 0.5552, 0.9, 0.5432, 0.9, 0.5417, 0.9, 0.625, 0.85, 0.5764, 0.85, 0.5417, 0.85, 0.5417, 0.85, 0.5432, 0.85, 0.5552, 0.85, 0.6115, 0.85, 0.625, 0.85, 0.625, 0.45, 0.5417, 0.45, 0.5417, 0.45, 0.5432, 0.45, 0.5552, 0.45, 0.6115, 0.45, 0.625, 0.45, 0.725, 0.5, 0.725, 0.5833, 0.725, 0.5833, 0.725, 0.5823, 0.725, 0.5735, 0.725, 0.5098, 0.725, 0.5, 0.775, 0.5833, 0.825, 0.5833, 0.825, 0.6667, 0.775, 0.6667, 0.725, 0.5, 0.775, 0.5, 0.775, 0.5833, 0.725, 0.5833, 0.7594, 0.5978, 0.7594, 0.6522, 0.7594, 0.6522, 0.7594, 0.5978, 0.5417, 0.85, 0.5417, 0.8, 0.5417, 0.8, 0.5417, 0.85, 0.675, 0.5833, 0.725, 0.5833, 0.725, 0.6667, 0.675, 0.6667, 0.5417, 0.5, 0.5764, 0.5, 0.5764, 0.5833, 0.5417, 0.5833, 0.825, 0.5833, 0.8601, 0.5833, 0.8601, 0.6667, 0.825, 0.6667, 0.4236, 0.35, 0.4583, 0.35, 0.4583, 0.4, 0.4236, 0.4, 0.275, 0.5833, 0.325, 0.5833, 0.325, 0.6667, 0.275, 0.6667, 0.4236, 0.3, 0.4583, 0.3, 0.4583, 0.35, 0.4236, 0.35, 0.225, 0.5833, 0.275, 0.5833, 0.275, 0.6667, 0.225, 0.6667, 0.675, 0.75, 0.675, 0.722, 0.675, 0.6667, 0.675, 0.6667, 0.675, 0.6677, 0.675, 0.6765, 0.675, 0.7402, 0.675, 0.75, 0.175, 0.5833, 0.225, 0.5833, 0.225, 0.6667, 0.175, 0.6667, 0.5417, 0.0, 0.5764, 0.0, 0.5764, 0.08333, 0.5417, 0.08333, 0.5417, 0.5833, 0.5764, 0.5833, 0.5764, 0.6667, 0.5417, 0.6667, 0.5417, 0.45, 0.625, 0.45, 0.625, 0.4851, 0.6185, 0.4925, 0.6007, 0.498, 0.5764, 0.5, 0.5417, 0.5, 0.6399, 0.5833, 0.675, 0.5833, 0.675, 0.6667, 0.6399, 0.6667, 0.6399, 0.6667, 0.675, 0.6667, 0.675, 0.722, 0.6399, 0.722, 0.5417, 0.95, 0.5764, 0.95, 0.5764, 1.0, 0.5417, 1.0, 0.4236, 0.5833, 0.4583, 0.5833, 0.4583, 0.6667, 0.4236, 0.6667, 0.5417, 0.25, 0.5764, 0.25, 0.5764, 0.3, 0.5417, 0.3, 0.5417, 0.08333, 0.5764, 0.08333, 0.5764, 0.1667, 0.5417, 0.1667, 0.1399, 0.5833, 0.175, 0.5833, 0.175, 0.6667, 0.1399, 0.6667, 0.525, 0.08333, 0.525, 0.1667, 0.525, 0.1667, 0.525, 0.08333, 0.1399, 0.6667, 0.175, 0.6667, 0.175, 0.722, 0.1399, 0.722, 0.525, 0.95, 0.525, 1.0, 0.525, 1.0, 0.525, 0.95, 0.325, 0.5833, 0.3601, 0.5833, 0.3601, 0.6667, 0.325, 0.6667, 0.525, 0.5833, 0.525, 0.6667, 0.525, 0.6667, 0.525, 0.5833, 0.325, 0.528, 0.3601, 0.528, 0.3601, 0.5833, 0.325, 0.5833, 0.525, 0.45, 0.525, 0.5, 0.525, 0.5, 0.525, 0.45, 0.175, 0.6667, 0.225, 0.6667, 0.225, 0.722, 0.175, 0.722, 0.525, 0.9, 0.525, 0.95, 0.525, 0.95, 0.525, 0.9, 0.225, 0.6667, 0.275, 0.6667, 0.275, 0.722, 0.225, 0.722, 0.525, 0.85, 0.525, 0.9, 0.525, 0.9, 0.525, 0.85, 0.275, 0.6667, 0.325, 0.6667, 0.325, 0.722, 0.275, 0.722, 0.525, 0.8, 0.525, 0.85, 0.525, 0.85, 0.525, 0.8, 0.325, 0.6667, 0.3601, 0.6667, 0.3601, 0.722, 0.325, 0.722, 0.4941, 0.75, 0.5059, 0.75, 0.5059, 0.8, 0.4941, 0.8, 0.275, 0.528, 0.325, 0.528, 0.325, 0.5833, 0.275, 0.5833, 0.525, 0.4, 0.525, 0.45, 0.525, 0.45, 0.525, 0.4, 0.225, 0.528, 0.275, 0.528, 0.275, 0.5833, 0.225, 0.5833, 0.525, 0.35, 0.525, 0.4, 0.525, 0.4, 0.525, 0.35, 0.175, 0.528, 0.225, 0.528, 0.225, 0.5833, 0.175, 0.5833, 0.525, 0.3, 0.525, 0.35, 0.525, 0.35, 0.525, 0.3, 0.4236, 0.1667, 0.4583, 0.1667, 0.4583, 0.25, 0.4236, 0.25, 0.4941, 0.25, 0.5059, 0.25, 0.5059, 0.3, 0.4941, 0.3, 0.4236, 0.5, 0.4583, 0.5, 0.4583, 0.5833, 0.4236, 0.5833, 0.525, 0.5, 0.525, 0.5833, 0.525, 0.5833, 0.525, 0.5, 0.4236, 0.75, 0.4583, 0.75, 0.4583, 0.8, 0.4236, 0.8, 0.525, 0.75, 0.525, 0.8, 0.525, 0.8, 0.525, 0.75, 0.1399, 0.528, 0.175, 0.528, 0.175, 0.5833, 0.1399, 0.5833, 0.525, 0.25, 0.525, 0.3, 0.525, 0.3, 0.525, 0.25, 0.4236, 0.4, 0.4583, 0.4, 0.4583, 0.45, 0.4236, 0.45, 0.525, 0.0, 0.525, 0.08333, 0.525, 0.08333, 0.525, 0.0, 0.775, 0.5833, 0.775, 0.5, 0.775, 0.5, 0.775, 0.5098, 0.775, 0.5735, 0.775, 0.5823, 0.775, 0.5833, 0.675, 0.5098, 0.725, 0.5098, 0.725, 0.5735, 0.675, 0.5735, 0.5417, 0.85, 0.5764, 0.85, 0.5764, 0.9, 0.5417, 0.9, 0.625, 0.95, 0.5764, 0.95, 0.5417, 0.95, 0.5417, 0.95, 0.5432, 0.95, 0.5552, 0.95, 0.6115, 0.95, 0.625, 0.95, 0.725, 0.6667, 0.775, 0.6667, 0.775, 0.722, 0.725, 0.722, 0.825, 0.6667, 0.825, 0.722, 0.825, 0.75, 0.825, 0.75, 0.825, 0.7402, 0.825, 0.6765, 0.825, 0.6677, 0.825, 0.6667, 0.4236, 0.08333, 0.4583, 0.08333, 0.4583, 0.1667, 0.4236, 0.1667, 0.675, 0.5833, 0.675, 0.5, 0.675, 0.5, 0.675, 0.5098, 0.675, 0.5735, 0.675, 0.5823, 0.675, 0.5833, 0.775, 0.5098, 0.825, 0.5098, 0.825, 0.5735, 0.775, 0.5735, 0.5552, 0.8, 0.6115, 0.8, 0.6115, 0.85, 0.5552, 0.85, 0.5417, 0.95, 0.5417, 0.9, 0.5417, 0.9, 0.5417, 0.95, 0.5417, 0.3, 0.5764, 0.3, 0.625, 0.3, 0.625, 0.3, 0.6115, 0.3, 0.5552, 0.3, 0.5432, 0.3, 0.5417, 0.3, 0.725, 0.6667, 0.725, 0.722, 0.725, 0.75, 0.725, 0.75, 0.725, 0.7402, 0.725, 0.6765, 0.725, 0.6677, 0.725, 0.6667, 0.5417, 0.45, 0.5417, 0.4, 0.5417, 0.4, 0.5417, 0.45, 0.5417, 0.8, 0.5764, 0.8, 0.625, 0.8, 0.625, 0.8, 0.6115, 0.8, 0.5552, 0.8, 0.5432, 0.8, 0.5417, 0.8, 0.625, 0.35, 0.5417, 0.35, 0.5417, 0.35, 0.5432, 0.35, 0.5552, 0.35, 0.6115, 0.35, 0.625, 0.35, 0.5552, 0.9, 0.6115, 0.9, 0.6115, 0.95, 0.5552, 0.95, 0.825, 0.5833, 0.775, 0.5833, 0.775, 0.5833, 0.825, 0.5833, 0.5417, 0.4, 0.625, 0.4, 0.625, 0.4, 0.6115, 0.4, 0.5552, 0.4, 0.5432, 0.4, 0.5417, 0.4, 0.4236, 0.9, 0.4583, 0.9, 0.4583, 0.95, 0.4236, 0.95, 0.775, 0.6765, 0.825, 0.6765, 0.825, 0.7402, 0.775, 0.7402, 0.775, 0.6667, 0.825, 0.6667, 0.825, 0.6667, 0.775, 0.6667, 0.5552, 0.3, 0.6115, 0.3, 0.6115, 0.35, 0.5552, 0.35, 0.6422, 0.8, 0.625, 0.8, 0.625, 0.8, 0.625, 0.8, 0.6115, 0.8, 0.625, 0.8, 0.6115, 0.85, 0.625, 0.85, 0.625, 0.85, 0.625, 0.85, 0.625, 0.85, 0.625, 0.85, 0.6422, 0.9, 0.625, 0.9, 0.625, 0.9, 0.625, 0.9, 0.6115, 0.9, 0.625, 0.9, 0.6115, 0.95, 0.625, 0.95, 0.625, 0.95, 0.625, 0.95, 0.625, 0.95, 0.625, 0.95, 0.6422, 0.3, 0.625, 0.3, 0.625, 0.3, 0.625, 0.3, 0.6115, 0.3, 0.625, 0.3, 0.6115, 0.35, 0.625, 0.35, 0.625, 0.35, 0.625, 0.35, 0.625, 0.35, 0.625, 0.35, 0.6422, 0.4, 0.625, 0.4, 0.625, 0.4, 0.625, 0.4, 0.6115, 0.4, 0.625, 0.4, 0.6115, 0.45, 0.625, 0.45, 0.625, 0.45, 0.625, 0.45, 0.625, 0.45, 0.625, 0.45, 0.675, 0.7402, 0.725, 0.7402, 0.725, 0.75, 0.675, 0.75, 0.625, 0.8, 0.625, 0.85, 0.6115, 0.85, 0.6115, 0.8, 0.775, 0.7402, 0.825, 0.7402, 0.825, 0.75, 0.775, 0.75, 0.625, 0.9, 0.625, 0.95, 0.6115, 0.95, 0.6115, 0.9, 0.825, 0.5098, 0.775, 0.5098, 0.775, 0.5, 0.825, 0.5, 0.625, 0.3, 0.625, 0.35, 0.6115, 0.35, 0.6115, 0.3, 0.725, 0.5098, 0.675, 0.5098, 0.675, 0.5, 0.725, 0.5, 0.625, 0.4, 0.625, 0.45, 0.6115, 0.45, 0.6115, 0.4, 0.825, 0.5833, 0.775, 0.5833, 0.775, 0.5823, 0.825, 0.5823, 0.825, 0.5823, 0.775, 0.5823, 0.775, 0.5735, 0.825, 0.5735, 0.825, 0.6765, 0.775, 0.6765, 0.775, 0.6677, 0.825, 0.6677, 0.825, 0.6677, 0.775, 0.6677, 0.775, 0.6667, 0.825, 0.6667, 0.725, 0.5833, 0.675, 0.5833, 0.675, 0.5823, 0.725, 0.5823, 0.725, 0.5823, 0.675, 0.5823, 0.675, 0.5735, 0.725, 0.5735, 0.725, 0.6765, 0.675, 0.6765, 0.675, 0.6677, 0.725, 0.6677, 0.725, 0.6677, 0.675, 0.6677, 0.675, 0.6667, 0.725, 0.6667, 0.5552, 0.9, 0.5552, 0.95, 0.5432, 0.95, 0.5432, 0.9, 0.5432, 0.9, 0.5432, 0.95, 0.5417, 0.95, 0.5417, 0.9, 0.5552, 0.8, 0.5552, 0.85, 0.5432, 0.85, 0.5432, 0.8, 0.5432, 0.8, 0.5432, 0.85, 0.5417, 0.85, 0.5417, 0.8, 0.5552, 0.4, 0.5552, 0.45, 0.5432, 0.45, 0.5432, 0.4, 0.5432, 0.4, 0.5432, 0.45, 0.5417, 0.45, 0.5417, 0.4, 0.5552, 0.3, 0.5552, 0.35, 0.5432, 0.35, 0.5432, 0.3, 0.5432, 0.3, 0.5432, 0.35, 0.5417, 0.35, 0.5417, 0.3, 0.675, 0.6765, 0.725, 0.6765, 0.725, 0.7402, 0.675, 0.7402, 0.7406, 0.5978, 0.7406, 0.6522, 0.725, 0.6667, 0.725, 0.5833, 0.7594, 0.6522, 0.7594, 0.5978, 0.775, 0.5833, 0.775, 0.6667, 0.7594, 0.5978, 0.7406, 0.5978, 0.725, 0.5833, 0.775, 0.5833, 0.7406, 0.6522, 0.7594, 0.6522, 0.775, 0.6667, 0.725, 0.6667, 0.7406, 0.5978, 0.7594, 0.5978, 0.7594, 0.5978, 0.7406, 0.5978, 0.7594, 0.6522, 0.7406, 0.6522, 0.7406, 0.6522, 0.7594, 0.6522, 0.7418, 0.5988, 0.7582, 0.5988, 0.7582, 0.6512, 0.7418, 0.6512, 0.7418, 0.5988, 0.7418, 0.6512, 0.7408, 0.6521, 0.7408, 0.5979, 0.7408, 0.5979, 0.7408, 0.6521, 0.7406, 0.6522, 0.7406, 0.5978, 0.7594, 0.5978, 0.7594, 0.6522, 0.7592, 0.6521, 0.7592, 0.5979, 0.7592, 0.5979, 0.7592, 0.6521, 0.7582, 0.6512, 0.7582, 0.5988, 0.7582, 0.5988, 0.7418, 0.5988, 0.7408, 0.5979, 0.7592, 0.5979, 0.7592, 0.5979, 0.7408, 0.5979, 0.7406, 0.5978, 0.7594, 0.5978, 0.7594, 0.6522, 0.7406, 0.6522, 0.7408, 0.6521, 0.7592, 0.6521, 0.7592, 0.6521, 0.7408, 0.6521, 0.7418, 0.6512, 0.7582, 0.6512, 0.7406, 0.6522, 0.7406, 0.5978, 0.7406, 0.5978, 0.7406, 0.6522, 0.5764, 0.8, 0.6007, 0.8, 0.625, 0.8, 0.6007, 0.8, 0.6185, 0.8, 0.625, 0.8, 0.6185, 0.8, 0.625, 0.8, 0.625, 0.8, 0.6452, 0.85, 0.6185, 0.85, 0.625, 0.85, 0.6185, 0.85, 0.6007, 0.85, 0.625, 0.85, 0.6007, 0.85, 0.5764, 0.85, 0.625, 0.85, 0.5764, 0.9, 0.6007, 0.9, 0.625, 0.9, 0.6007, 0.9, 0.6185, 0.9, 0.625, 0.9, 0.6185, 0.9, 0.625, 0.9, 0.625, 0.9, 0.6452, 0.95, 0.6185, 0.95, 0.625, 0.95, 0.6185, 0.95, 0.6007, 0.95, 0.625, 0.95, 0.6007, 0.95, 0.5764, 0.95, 0.625, 0.95, 0.5764, 0.3, 0.6007, 0.3, 0.625, 0.3, 0.6007, 0.3, 0.6185, 0.3, 0.625, 0.3, 0.6185, 0.3, 0.625, 0.3, 0.625, 0.3, 0.1399, 0.6667, 0.1399, 0.722, 0.1325, 0.736, 0.1325, 0.6667, 0.1325, 0.6667, 0.1325, 0.736, 0.125, 0.7463, 0.125, 0.6667, 0.3993, 0.08333, 0.3993, 0.003747, 0.4236, 0.0, 0.4236, 0.08333, 0.175, 0.528, 0.1399, 0.528, 0.1325, 0.514, 0.175, 0.514, 0.175, 0.514, 0.1325, 0.514, 0.127, 0.5, 0.175, 0.5, 0.3993, 0.3, 0.3993, 0.252, 0.4236, 0.25, 0.4236, 0.3, 0.825, 0.722, 0.8601, 0.722, 0.8675, 0.736, 0.825, 0.736, 0.625, 0.95, 0.625, 0.9925, 0.6007, 0.998, 0.6007, 0.95, 0.6007, 0.95, 0.6007, 0.998, 0.5764, 1.0, 0.5764, 0.95, 0.6399, 0.6667, 0.6399, 0.722, 0.6325, 0.736, 0.6325, 0.6667, 0.6325, 0.6667, 0.6325, 0.736, 0.6007, 0.7463, 0.6007, 0.6667, 0.6007, 0.6667, 0.6007, 0.7463, 0.5764, 0.75, 0.5764, 0.6667, 0.325, 0.722, 0.3601, 0.722, 0.3675, 0.736, 0.325, 0.736, 0.325, 0.736, 0.3675, 0.736, 0.373, 0.75, 0.325, 0.75, 0.3993, 0.8, 0.3993, 0.752, 0.4236, 0.75, 0.4236, 0.8, 0.8601, 0.5833, 0.8601, 0.528, 0.8675, 0.514, 0.8675, 0.5833, 0.625, 0.1667, 0.625, 0.236, 0.6007, 0.2463, 0.6007, 0.1667, 0.6007, 0.1667, 0.6007, 0.2463, 0.5764, 0.25, 0.5764, 0.1667, 0.3601, 0.5833, 0.3601, 0.528, 0.3675, 0.514, 0.3675, 0.5833, 0.3675, 0.5833, 0.3675, 0.514, 0.3993, 0.5037, 0.3993, 0.5833, 0.3993, 0.5833, 0.3993, 0.5037, 0.4236, 0.5, 0.4236, 0.5833, 0.3601, 0.528, 0.325, 0.528, 0.325, 0.514, 0.3675, 0.514, 0.3675, 0.514, 0.325, 0.514, 0.325, 0.5, 0.373, 0.5, 0.3993, 0.498, 0.3993, 0.45, 0.4236, 0.45, 0.4236, 0.5, 0.325, 0.528, 0.275, 0.528, 0.275, 0.514, 0.325, 0.514, 0.325, 0.514, 0.275, 0.514, 0.275, 0.5, 0.325, 0.5, 0.3993, 0.45, 0.3993, 0.4, 0.4236, 0.4, 0.4236, 0.45, 0.275, 0.528, 0.225, 0.528, 0.225, 0.514, 0.275, 0.514, 0.275, 0.514, 0.225, 0.514, 0.225, 0.5, 0.275, 0.5, 0.3993, 0.4, 0.3993, 0.35, 0.4236, 0.35, 0.4236, 0.4, 0.225, 0.528, 0.175, 0.528, 0.175, 0.514, 0.225, 0.514, 0.225, 0.514, 0.175, 0.514, 0.175, 0.5, 0.225, 0.5, 0.3993, 0.35, 0.3993, 0.3, 0.4236, 0.3, 0.4236, 0.35, 0.6399, 0.722, 0.675, 0.722, 0.675, 0.736, 0.6325, 0.736, 0.625, 0.7575, 0.625, 0.8, 0.6007, 0.8, 0.6007, 0.752, 0.6007, 0.752, 0.6007, 0.8, 0.5764, 0.8, 0.5764, 0.75, 0.725, 0.722, 0.775, 0.722, 0.775, 0.736, 0.725, 0.736, 0.625, 0.85, 0.625, 0.9, 0.6007, 0.9, 0.6007, 0.85, 0.6007, 0.85, 0.6007, 0.9, 0.5764, 0.9, 0.5764, 0.85, 0.1399, 0.722, 0.175, 0.722, 0.175, 0.736, 0.1325, 0.736, 0.1325, 0.736, 0.175, 0.736, 0.175, 0.75, 0.127, 0.75, 0.3993, 0.998, 0.3993, 0.95, 0.4236, 0.95, 0.4236, 1.0, 0.175, 0.722, 0.225, 0.722, 0.225, 0.736, 0.175, 0.736, 0.175, 0.736, 0.225, 0.736, 0.225, 0.75, 0.175, 0.75, 0.3993, 0.95, 0.3993, 0.9, 0.4236, 0.9, 0.4236, 0.95, 0.225, 0.722, 0.275, 0.722, 0.275, 0.736, 0.225, 0.736, 0.225, 0.736, 0.275, 0.736, 0.275, 0.75, 0.225, 0.75, 0.3993, 0.9, 0.3993, 0.85, 0.4236, 0.85, 0.4236, 0.9, 0.275, 0.722, 0.325, 0.722, 0.325, 0.736, 0.275, 0.736, 0.275, 0.736, 0.325, 0.736, 0.325, 0.75, 0.275, 0.75, 0.3993, 0.85, 0.3993, 0.8, 0.4236, 0.8, 0.4236, 0.85, 0.8601, 0.528, 0.825, 0.528, 0.825, 0.514, 0.8675, 0.514, 0.625, 0.2575, 0.625, 0.3, 0.6007, 0.3, 0.6007, 0.252, 0.6007, 0.252, 0.6007, 0.3, 0.5764, 0.3, 0.5764, 0.25, 0.1399, 0.528, 0.1399, 0.5833, 0.1325, 0.5833, 0.1325, 0.514, 0.1325, 0.514, 0.1325, 0.5833, 0.125, 0.5833, 0.125, 0.5037, 0.3993, 0.2463, 0.3993, 0.1667, 0.4236, 0.1667, 0.4236, 0.25, 0.1399, 0.5833, 0.1399, 0.6667, 0.1325, 0.6667, 0.1325, 0.5833, 0.1325, 0.5833, 0.1325, 0.6667, 0.125, 0.6667, 0.125, 0.5833, 0.3993, 0.1667, 0.3993, 0.08333, 0.4236, 0.08333, 0.4236, 0.1667, 0.6399, 0.5, 0.6399, 0.5833, 0.6325, 0.5833, 0.6325, 0.5, 0.6325, 0.5, 0.6325, 0.5833, 0.6007, 0.5833, 0.6007, 0.5, 0.6007, 0.5, 0.6007, 0.5833, 0.5764, 0.5833, 0.5764, 0.5, 0.6399, 0.5833, 0.6399, 0.6667, 0.6325, 0.6667, 0.6325, 0.5833, 0.6325, 0.5833, 0.6325, 0.6667, 0.6007, 0.6667, 0.6007, 0.5833, 0.6007, 0.5833, 0.6007, 0.6667, 0.5764, 0.6667, 0.5764, 0.5833, 0.8601, 0.722, 0.8601, 0.6667, 0.8675, 0.6667, 0.8675, 0.736, 0.625, 0.01398, 0.625, 0.08333, 0.6007, 0.08333, 0.6007, 0.003747, 0.6007, 0.003747, 0.6007, 0.08333, 0.5764, 0.08333, 0.5764, 0.0, 0.8601, 0.6667, 0.8601, 0.5833, 0.8675, 0.5833, 0.8675, 0.6667, 0.625, 0.08333, 0.625, 0.1667, 0.6007, 0.1667, 0.6007, 0.08333, 0.6007, 0.08333, 0.6007, 0.1667, 0.5764, 0.1667, 0.5764, 0.08333, 0.3601, 0.722, 0.3601, 0.6667, 0.3675, 0.6667, 0.3675, 0.736, 0.3675, 0.736, 0.3675, 0.6667, 0.3993, 0.6667, 0.3993, 0.7463, 0.3993, 0.7463, 0.3993, 0.6667, 0.4236, 0.6667, 0.4236, 0.75, 0.3601, 0.6667, 0.3601, 0.5833, 0.3675, 0.5833, 0.3675, 0.6667, 0.3675, 0.6667, 0.3675, 0.5833, 0.3993, 0.5833, 0.3993, 0.6667, 0.3993, 0.6667, 0.3993, 0.5833, 0.4236, 0.5833, 0.4236, 0.6667, 0.6399, 0.5, 0.675, 0.5, 0.675, 0.5833, 0.6399, 0.5833, 0.475, 0.08333, 0.475, 0.0, 0.475, 0.0, 0.475, 0.08333, 0.4917, 0.75, 0.4917, 0.8, 0.4917, 0.8, 0.4917, 0.75, 0.4917, 0.0, 0.4917, 0.08333, 0.4917, 0.08333, 0.4917, 0.0, 0.525, 0.6667, 0.525, 0.75, 0.525, 0.75, 0.525, 0.6667, 0.475, 0.3, 0.475, 0.25, 0.475, 0.25, 0.475, 0.3, 0.4583, 0.08333, 0.4726, 0.08333, 0.4726, 0.1667, 0.4583, 0.1667, 0.5083, 0.25, 0.5083, 0.1667, 0.5083, 0.1667, 0.5083, 0.25, 0.5274, 0.1667, 0.5417, 0.1667, 0.5417, 0.25, 0.5274, 0.25, 0.475, 0.75, 0.475, 0.6667, 0.475, 0.6667, 0.475, 0.75, 0.4941, 0.6667, 0.5059, 0.6667, 0.5059, 0.75, 0.4941, 0.75, 0.5083, 0.75, 0.5083, 0.6667, 0.5083, 0.6667, 0.5083, 0.75, 0.475, 0.5, 0.475, 0.45, 0.475, 0.45, 0.475, 0.5, 0.5274, 0.25, 0.5417, 0.25, 0.5417, 0.3, 0.5274, 0.3, 0.5083, 0.5, 0.5083, 0.45, 0.5083, 0.45, 0.5083, 0.5, 0.4583, 0.75, 0.4726, 0.75, 0.4726, 0.8, 0.4583, 0.8, 0.4583, 0.1667, 0.4726, 0.1667, 0.4726, 0.25, 0.4583, 0.25, 0.5274, 0.0, 0.5417, 0.0, 0.5417, 0.08333, 0.5274, 0.08333, 0.5083, 0.3, 0.5083, 0.25, 0.5083, 0.25, 0.5083, 0.3, 0.4917, 0.1667, 0.4917, 0.25, 0.4917, 0.25, 0.4917, 0.1667, 0.475, 0.35, 0.475, 0.3, 0.475, 0.3, 0.475, 0.35, 0.4583, 0.6667, 0.4726, 0.6667, 0.4726, 0.75, 0.4583, 0.75, 0.5083, 0.35, 0.5083, 0.3, 0.5083, 0.3, 0.5083, 0.35, 0.5274, 0.95, 0.5417, 0.95, 0.5417, 1.0, 0.5274, 1.0, 0.475, 0.4, 0.475, 0.35, 0.475, 0.35, 0.475, 0.4, 0.4917, 0.25, 0.4917, 0.3, 0.4917, 0.3, 0.4917, 0.25, 0.5083, 0.4, 0.5083, 0.35, 0.5083, 0.35, 0.5083, 0.4, 0.4941, 0.4, 0.5059, 0.4, 0.5059, 0.45, 0.4941, 0.45, 0.475, 0.45, 0.475, 0.4, 0.475, 0.4, 0.475, 0.45, 0.5083, 1.0, 0.5083, 0.95, 0.5083, 0.95, 0.5083, 1.0, 0.5083, 0.45, 0.5083, 0.4, 0.5083, 0.4, 0.5083, 0.45, 0.5274, 0.3, 0.5417, 0.3, 0.5417, 0.35, 0.5274, 0.35, 0.475, 0.8, 0.475, 0.75, 0.475, 0.75, 0.475, 0.8, 0.4917, 0.4, 0.4917, 0.45, 0.4917, 0.45, 0.4917, 0.4, 0.5083, 0.8, 0.5083, 0.75, 0.5083, 0.75, 0.5083, 0.8, 0.475, 1.0, 0.475, 0.95, 0.475, 0.95, 0.475, 1.0, 0.475, 0.85, 0.475, 0.8, 0.475, 0.8, 0.475, 0.85, 0.5274, 0.6667, 0.5417, 0.6667, 0.5417, 0.75, 0.5274, 0.75, 0.5083, 0.85, 0.5083, 0.8, 0.5083, 0.8, 0.5083, 0.85, 0.4583, 0.4, 0.4726, 0.4, 0.4726, 0.45, 0.4583, 0.45, 0.475, 0.9, 0.475, 0.85, 0.475, 0.85, 0.475, 0.9, 0.5083, 0.6667, 0.5083, 0.5833, 0.5083, 0.5833, 0.5083, 0.6667, 0.5083, 0.9, 0.5083, 0.85, 0.5083, 0.85, 0.5083, 0.9, 0.5083, 0.08333, 0.5083, 0.0, 0.5083, 0.0, 0.5083, 0.08333, 0.475, 0.95, 0.475, 0.9, 0.475, 0.9, 0.475, 0.95, 0.5274, 0.8, 0.5417, 0.8, 0.5417, 0.85, 0.5274, 0.85, 0.5083, 0.95, 0.5083, 0.9, 0.5083, 0.9, 0.5083, 0.95, 0.4941, 0.5833, 0.5059, 0.5833, 0.5059, 0.6667, 0.4941, 0.6667, 0.475, 0.5833, 0.475, 0.5, 0.475, 0.5, 0.475, 0.5833, 0.4941, 0.95, 0.5059, 0.95, 0.5059, 1.0, 0.4941, 1.0, 0.5083, 0.5833, 0.5083, 0.5, 0.5083, 0.5, 0.5083, 0.5833, 0.4941, 0.35, 0.5059, 0.35, 0.5059, 0.4, 0.4941, 0.4, 0.475, 0.6667, 0.475, 0.5833, 0.475, 0.5833, 0.475, 0.6667, 0.4583, 0.5833, 0.4726, 0.5833, 0.4726, 0.6667, 0.4583, 0.6667, 0.4917, 0.5833, 0.4917, 0.6667, 0.4917, 0.6667, 0.4917, 0.5833, 0.4941, 0.0, 0.5059, 0.0, 0.5059, 0.08333, 0.4941, 0.08333, 0.4583, 0.95, 0.4726, 0.95, 0.4726, 1.0, 0.4583, 1.0, 0.4917, 0.35, 0.4917, 0.4, 0.4917, 0.4, 0.4917, 0.35, 0.4917, 0.95, 0.4917, 1.0, 0.4917, 1.0, 0.4917, 0.95, 0.5274, 0.08333, 0.5417, 0.08333, 0.5417, 0.1667, 0.5274, 0.1667, 0.475, 0.1667, 0.475, 0.08333, 0.475, 0.08333, 0.475, 0.1667, 0.4583, 0.35, 0.4726, 0.35, 0.4726, 0.4, 0.4583, 0.4, 0.5083, 0.1667, 0.5083, 0.08333, 0.5083, 0.08333, 0.5083, 0.1667, 0.5274, 0.5, 0.5417, 0.5, 0.5417, 0.5833, 0.5274, 0.5833, 0.475, 0.95, 0.4917, 0.95, 0.4917, 1.0, 0.475, 1.0, 0.5083, 0.95, 0.525, 0.95, 0.525, 1.0, 0.5083, 1.0, 0.475, 0.1667, 0.4917, 0.1667, 0.4917, 0.25, 0.475, 0.25, 0.5083, 0.1667, 0.525, 0.1667, 0.525, 0.25, 0.5083, 0.25, 0.475, 0.6667, 0.4917, 0.6667, 0.4917, 0.75, 0.475, 0.75, 0.5083, 0.6667, 0.525, 0.6667, 0.525, 0.75, 0.5083, 0.75, 0.475, 0.45, 0.4917, 0.45, 0.4917, 0.5, 0.475, 0.5, 0.5083, 0.45, 0.525, 0.45, 0.525, 0.5, 0.5083, 0.5, 0.475, 0.25, 0.4917, 0.25, 0.4917, 0.3, 0.475, 0.3, 0.5083, 0.25, 0.525, 0.25, 0.525, 0.3, 0.5083, 0.3, 0.475, 0.3, 0.4917, 0.3, 0.4917, 0.35, 0.475, 0.35, 0.5083, 0.3, 0.525, 0.3, 0.525, 0.35, 0.5083, 0.35, 0.475, 0.35, 0.4917, 0.35, 0.4917, 0.4, 0.475, 0.4, 0.5083, 0.35, 0.525, 0.35, 0.525, 0.4, 0.5083, 0.4, 0.475, 0.4, 0.4917, 0.4, 0.4917, 0.45, 0.475, 0.45, 0.5083, 0.4, 0.525, 0.4, 0.525, 0.45, 0.5083, 0.45, 0.475, 0.75, 0.4917, 0.75, 0.4917, 0.8, 0.475, 0.8, 0.5083, 0.75, 0.525, 0.75, 0.525, 0.8, 0.5083, 0.8, 0.475, 0.8, 0.4917, 0.8, 0.4917, 0.85, 0.475, 0.85, 0.5083, 0.8, 0.525, 0.8, 0.525, 0.85, 0.5083, 0.85, 0.475, 0.85, 0.4917, 0.85, 0.4917, 0.9, 0.475, 0.9, 0.5083, 0.85, 0.525, 0.85, 0.525, 0.9, 0.5083, 0.9, 0.475, 0.9, 0.4917, 0.9, 0.4917, 0.95, 0.475, 0.95, 0.5083, 0.9, 0.525, 0.9, 0.525, 0.95, 0.5083, 0.95, 0.475, 0.5, 0.4917, 0.5, 0.4917, 0.5833, 0.475, 0.5833, 0.5083, 0.5, 0.525, 0.5, 0.525, 0.5833, 0.5083, 0.5833, 0.475, 0.5833, 0.4917, 0.5833, 0.4917, 0.6667, 0.475, 0.6667, 0.5083, 0.5833, 0.525, 0.5833, 0.525, 0.6667, 0.5083, 0.6667, 0.475, 0.0, 0.4917, 0.0, 0.4917, 0.08333, 0.475, 0.08333, 0.5083, 0.0, 0.525, 0.0, 0.525, 0.08333, 0.5083, 0.08333, 0.475, 0.08333, 0.4917, 0.08333, 0.4917, 0.1667, 0.475, 0.1667, 0.5083, 0.08333, 0.525, 0.08333, 0.525, 0.1667, 0.5083, 0.1667, 0.4917, 0.08333, 0.4917, 0.1667, 0.4917, 0.1667, 0.4917, 0.08333, 0.5274, 0.85, 0.5417, 0.85, 0.5417, 0.9, 0.5274, 0.9, 0.4917, 0.6667, 0.4917, 0.75, 0.4917, 0.75, 0.4917, 0.6667, 0.4941, 0.08333, 0.5059, 0.08333, 0.5059, 0.1667, 0.4941, 0.1667, 0.4583, 0.8, 0.4726, 0.8, 0.4726, 0.85, 0.4583, 0.85, 0.5274, 0.75, 0.5417, 0.75, 0.5417, 0.8, 0.5274, 0.8, 0.4917, 0.8, 0.4917, 0.85, 0.4917, 0.85, 0.4917, 0.8, 0.4583, 0.0, 0.4726, 0.0, 0.4726, 0.08333, 0.4583, 0.08333, 0.4941, 0.8, 0.5059, 0.8, 0.5059, 0.85, 0.4941, 0.85, 0.4917, 0.5, 0.4917, 0.5833, 0.4917, 0.5833, 0.4917, 0.5, 0.5274, 0.9, 0.5417, 0.9, 0.5417, 0.95, 0.5274, 0.95, 0.4917, 0.45, 0.4917, 0.5, 0.4917, 0.5, 0.4917, 0.45, 0.4583, 0.85, 0.4726, 0.85, 0.4726, 0.9, 0.4583, 0.9, 0.4941, 0.5, 0.5059, 0.5, 0.5059, 0.5833, 0.4941, 0.5833, 0.4917, 0.85, 0.4917, 0.9, 0.4917, 0.9, 0.4917, 0.85, 0.475, 0.25, 0.475, 0.1667, 0.475, 0.1667, 0.475, 0.25, 0.4941, 0.85, 0.5059, 0.85, 0.5059, 0.9, 0.4941, 0.9, 0.4583, 0.25, 0.4726, 0.25, 0.4726, 0.3, 0.4583, 0.3, 0.5274, 0.5833, 0.5417, 0.5833, 0.5417, 0.6667, 0.5274, 0.6667, 0.4941, 0.1667, 0.5059, 0.1667, 0.5059, 0.25, 0.4941, 0.25, 0.4583, 0.9, 0.4726, 0.9, 0.4726, 0.95, 0.4583, 0.95, 0.525, 0.1667, 0.525, 0.25, 0.525, 0.25, 0.525, 0.1667, 0.4917, 0.9, 0.4917, 0.95, 0.4917, 0.95, 0.4917, 0.9, 0.5274, 0.35, 0.5417, 0.35, 0.5417, 0.4, 0.5274, 0.4, 0.4941, 0.9, 0.5059, 0.9, 0.5059, 0.95, 0.4941, 0.95, 0.4583, 0.3, 0.4726, 0.3, 0.4726, 0.35, 0.4583, 0.35, 0.4583, 0.45, 0.4726, 0.45, 0.4726, 0.5, 0.4583, 0.5, 0.4917, 0.3, 0.4917, 0.35, 0.4917, 0.35, 0.4917, 0.3, 0.4583, 0.5, 0.4726, 0.5, 0.4726, 0.5833, 0.4583, 0.5833, 0.4941, 0.3, 0.5059, 0.3, 0.5059, 0.35, 0.4941, 0.35, 0.4941, 0.45, 0.5059, 0.45, 0.5059, 0.5, 0.4941, 0.5, 0.5274, 0.4, 0.5417, 0.4, 0.5417, 0.45, 0.5274, 0.45, 0.475, 0.95, 0.475, 1.0, 0.475, 0.9997, 0.475, 0.9498, 0.475, 0.9498, 0.475, 0.9997, 0.4739, 0.9993, 0.4739, 0.9494, 0.4739, 0.9494, 0.4739, 0.9993, 0.4726, 1.0, 0.4726, 0.95, 0.4941, 0.95, 0.4941, 1.0, 0.4929, 0.9992, 0.4929, 0.9494, 0.4929, 0.9494, 0.4929, 0.9992, 0.4917, 1.0, 0.4917, 0.9501, 0.4917, 0.9501, 0.4917, 1.0, 0.4917, 1.0, 0.4917, 0.95, 0.5083, 0.95, 0.5083, 1.0, 0.5083, 1.0, 0.5083, 0.9501, 0.5083, 0.9501, 0.5083, 1.0, 0.5071, 0.9992, 0.5071, 0.9494, 0.5071, 0.9494, 0.5071, 0.9992, 0.5059, 1.0, 0.5059, 0.95, 0.5274, 0.95, 0.5274, 1.0, 0.5261, 0.9993, 0.5261, 0.9494, 0.5261, 0.9494, 0.5261, 0.9993, 0.525, 0.9997, 0.525, 0.9498, 0.525, 0.9498, 0.525, 0.9997, 0.525, 1.0, 0.525, 0.95, 0.475, 0.1667, 0.475, 0.25, 0.475, 0.2499, 0.475, 0.1664, 0.475, 0.1664, 0.475, 0.2499, 0.4739, 0.2497, 0.4739, 0.1661, 0.4739, 0.1661, 0.4739, 0.2497, 0.4726, 0.25, 0.4726, 0.1667, 0.4941, 0.1667, 0.4941, 0.25, 0.4929, 0.2497, 0.4929, 0.1661, 0.4929, 0.1661, 0.4929, 0.2497, 0.4917, 0.2501, 0.4917, 0.1668, 0.4917, 0.1668, 0.4917, 0.2501, 0.4917, 0.25, 0.4917, 0.1667, 0.5083, 0.1667, 0.5083, 0.25, 0.5083, 0.2501, 0.5083, 0.1668, 0.5083, 0.1668, 0.5083, 0.2501, 0.5071, 0.2497, 0.5071, 0.1661, 0.5071, 0.1661, 0.5071, 0.2497, 0.5059, 0.25, 0.5059, 0.1667, 0.5274, 0.1667, 0.5274, 0.25, 0.5261, 0.2497, 0.5261, 0.1661, 0.5261, 0.1661, 0.5261, 0.2497, 0.525, 0.2499, 0.525, 0.1664, 0.525, 0.1664, 0.525, 0.2499, 0.525, 0.25, 0.525, 0.1667, 0.475, 0.6667, 0.475, 0.75, 0.475, 0.7499, 0.475, 0.6664, 0.475, 0.6664, 0.475, 0.7499, 0.4739, 0.7497, 0.4739, 0.6661, 0.4739, 0.6661, 0.4739, 0.7497, 0.4726, 0.75, 0.4726, 0.6667, 0.4941, 0.6667, 0.4941, 0.75, 0.4929, 0.7497, 0.4929, 0.6661, 0.4929, 0.6661, 0.4929, 0.7497, 0.4917, 0.7501, 0.4917, 0.6668, 0.4917, 0.6668, 0.4917, 0.7501, 0.4917, 0.75, 0.4917, 0.6667, 0.5083, 0.6667, 0.5083, 0.75, 0.5083, 0.7501, 0.5083, 0.6668, 0.5083, 0.6668, 0.5083, 0.7501, 0.5071, 0.7497, 0.5071, 0.6661, 0.5071, 0.6661, 0.5071, 0.7497, 0.5059, 0.75, 0.5059, 0.6667, 0.5274, 0.6667, 0.5274, 0.75, 0.5261, 0.7497, 0.5261, 0.6661, 0.5261, 0.6661, 0.5261, 0.7497, 0.525, 0.7499, 0.525, 0.6664, 0.525, 0.6664, 0.525, 0.7499, 0.525, 0.75, 0.525, 0.6667, 0.475, 0.45, 0.475, 0.5, 0.475, 0.5001, 0.475, 0.4498, 0.475, 0.4498, 0.475, 0.5001, 0.4739, 0.5003, 0.4739, 0.4494, 0.4739, 0.4494, 0.4739, 0.5003, 0.4726, 0.5, 0.4726, 0.45, 0.4941, 0.45, 0.4941, 0.5, 0.4929, 0.5003, 0.4929, 0.4494, 0.4929, 0.4494, 0.4929, 0.5003, 0.4917, 0.4999, 0.4917, 0.4501, 0.4917, 0.4501, 0.4917, 0.4999, 0.4917, 0.5, 0.4917, 0.45, 0.5083, 0.45, 0.5083, 0.5, 0.5083, 0.4999, 0.5083, 0.4501, 0.5083, 0.4501, 0.5083, 0.4999, 0.5071, 0.5003, 0.5071, 0.4494, 0.5071, 0.4494, 0.5071, 0.5003, 0.5059, 0.5, 0.5059, 0.45, 0.5274, 0.45, 0.5274, 0.5, 0.5261, 0.5003, 0.5261, 0.4494, 0.5261, 0.4494, 0.5261, 0.5003, 0.525, 0.5001, 0.525, 0.4498, 0.525, 0.4498, 0.525, 0.5001, 0.525, 0.5, 0.525, 0.45, 0.475, 0.25, 0.475, 0.3, 0.475, 0.3002, 0.475, 0.2499, 0.475, 0.2499, 0.475, 0.3002, 0.4739, 0.3006, 0.4739, 0.2497, 0.4739, 0.2497, 0.4739, 0.3006, 0.4726, 0.3, 0.4726, 0.25, 0.4941, 0.25, 0.4941, 0.3, 0.4929, 0.3006, 0.4929, 0.2497, 0.4929, 0.2497, 0.4929, 0.3006, 0.4917, 0.2999, 0.4917, 0.2501, 0.4917, 0.2501, 0.4917, 0.2999, 0.4917, 0.3, 0.4917, 0.25, 0.5083, 0.25, 0.5083, 0.3, 0.5083, 0.2999, 0.5083, 0.2501, 0.5083, 0.2501, 0.5083, 0.2999, 0.5071, 0.3006, 0.5071, 0.2497, 0.5071, 0.2497, 0.5071, 0.3006, 0.5059, 0.3, 0.5059, 0.25, 0.5274, 0.25, 0.5274, 0.3, 0.5261, 0.3006, 0.5261, 0.2497, 0.5261, 0.2497, 0.5261, 0.3006, 0.525, 0.3002, 0.525, 0.2499, 0.525, 0.2499, 0.525, 0.3002, 0.525, 0.3, 0.525, 0.25, 0.475, 0.3, 0.475, 0.35, 0.475, 0.3501, 0.475, 0.3002, 0.475, 0.3002, 0.475, 0.3501, 0.4739, 0.3503, 0.4739, 0.3006, 0.4739, 0.3006, 0.4739, 0.3503, 0.4726, 0.35, 0.4726, 0.3, 0.4941, 0.3, 0.4941, 0.35, 0.4929, 0.3503, 0.4929, 0.3006, 0.4929, 0.3006, 0.4929, 0.3503, 0.4917, 0.35, 0.4917, 0.2999, 0.4917, 0.2999, 0.4917, 0.35, 0.4917, 0.35, 0.4917, 0.3, 0.5083, 0.3, 0.5083, 0.35, 0.5083, 0.35, 0.5083, 0.2999, 0.5083, 0.2999, 0.5083, 0.35, 0.5071, 0.3503, 0.5071, 0.3006, 0.5071, 0.3006, 0.5071, 0.3503, 0.5059, 0.35, 0.5059, 0.3, 0.5274, 0.3, 0.5274, 0.35, 0.5261, 0.3503, 0.5261, 0.3006, 0.5261, 0.3006, 0.5261, 0.3503, 0.525, 0.3501, 0.525, 0.3002, 0.525, 0.3002, 0.525, 0.3501, 0.525, 0.35, 0.525, 0.3, 0.475, 0.35, 0.475, 0.4, 0.475, 0.3999, 0.475, 0.3501, 0.475, 0.3501, 0.475, 0.3999, 0.4739, 0.3997, 0.4739, 0.3503, 0.4739, 0.3503, 0.4739, 0.3997, 0.4726, 0.4, 0.4726, 0.35, 0.4941, 0.35, 0.4941, 0.4, 0.4929, 0.3997, 0.4929, 0.3503, 0.4929, 0.3503, 0.4929, 0.3997, 0.4917, 0.4, 0.4917, 0.35, 0.4917, 0.35, 0.4917, 0.4, 0.4917, 0.4, 0.4917, 0.35, 0.5083, 0.35, 0.5083, 0.4, 0.5083, 0.4, 0.5083, 0.35, 0.5083, 0.35, 0.5083, 0.4, 0.5071, 0.3997, 0.5071, 0.3503, 0.5071, 0.3503, 0.5071, 0.3997, 0.5059, 0.4, 0.5059, 0.35, 0.5274, 0.35, 0.5274, 0.4, 0.5261, 0.3997, 0.5261, 0.3503, 0.5261, 0.3503, 0.5261, 0.3997, 0.525, 0.3999, 0.525, 0.3501, 0.525, 0.3501, 0.525, 0.3999, 0.525, 0.4, 0.525, 0.35, 0.475, 0.4, 0.475, 0.45, 0.475, 0.4498, 0.475, 0.3999, 0.475, 0.3999, 0.475, 0.4498, 0.4739, 0.4494, 0.4739, 0.3997, 0.4739, 0.3997, 0.4739, 0.4494, 0.4726, 0.45, 0.4726, 0.4, 0.4941, 0.4, 0.4941, 0.45, 0.4929, 0.4494, 0.4929, 0.3997, 0.4929, 0.3997, 0.4929, 0.4494, 0.4917, 0.4501, 0.4917, 0.4, 0.4917, 0.4, 0.4917, 0.4501, 0.4917, 0.45, 0.4917, 0.4, 0.5083, 0.4, 0.5083, 0.45, 0.5083, 0.4501, 0.5083, 0.4, 0.5083, 0.4, 0.5083, 0.4501, 0.5071, 0.4494, 0.5071, 0.3997, 0.5071, 0.3997, 0.5071, 0.4494, 0.5059, 0.45, 0.5059, 0.4, 0.5274, 0.4, 0.5274, 0.45, 0.5261, 0.4494, 0.5261, 0.3997, 0.5261, 0.3997, 0.5261, 0.4494, 0.525, 0.4498, 0.525, 0.3999, 0.525, 0.3999, 0.525, 0.4498, 0.525, 0.45, 0.525, 0.4, 0.475, 0.75, 0.475, 0.8, 0.475, 0.8002, 0.475, 0.7499, 0.475, 0.7499, 0.475, 0.8002, 0.4739, 0.8006, 0.4739, 0.7497, 0.4739, 0.7497, 0.4739, 0.8006, 0.4726, 0.8, 0.4726, 0.75, 0.4941, 0.75, 0.4941, 0.8, 0.4929, 0.8006, 0.4929, 0.7497, 0.4929, 0.7497, 0.4929, 0.8006, 0.4917, 0.7999, 0.4917, 0.7501, 0.4917, 0.7501, 0.4917, 0.7999, 0.4917, 0.8, 0.4917, 0.75, 0.5083, 0.75, 0.5083, 0.8, 0.5083, 0.7999, 0.5083, 0.7501, 0.5083, 0.7501, 0.5083, 0.7999, 0.5071, 0.8006, 0.5071, 0.7497, 0.5071, 0.7497, 0.5071, 0.8006, 0.5059, 0.8, 0.5059, 0.75, 0.5274, 0.75, 0.5274, 0.8, 0.5261, 0.8006, 0.5261, 0.7497, 0.5261, 0.7497, 0.5261, 0.8006, 0.525, 0.8002, 0.525, 0.7499, 0.525, 0.7499, 0.525, 0.8002, 0.525, 0.8, 0.525, 0.75, 0.475, 0.8, 0.475, 0.85, 0.475, 0.8501, 0.475, 0.8002, 0.475, 0.8002, 0.475, 0.8501, 0.4739, 0.8503, 0.4739, 0.8006, 0.4739, 0.8006, 0.4739, 0.8503, 0.4726, 0.85, 0.4726, 0.8, 0.4941, 0.8, 0.4941, 0.85, 0.4929, 0.8503, 0.4929, 0.8006, 0.4929, 0.8006, 0.4929, 0.8503, 0.4917, 0.85, 0.4917, 0.7999, 0.4917, 0.7999, 0.4917, 0.85, 0.4917, 0.85, 0.4917, 0.8, 0.5083, 0.8, 0.5083, 0.85, 0.5083, 0.85, 0.5083, 0.7999, 0.5083, 0.7999, 0.5083, 0.85, 0.5071, 0.8503, 0.5071, 0.8006, 0.5071, 0.8006, 0.5071, 0.8503, 0.5059, 0.85, 0.5059, 0.8, 0.5274, 0.8, 0.5274, 0.85, 0.5261, 0.8503, 0.5261, 0.8006, 0.5261, 0.8006, 0.5261, 0.8503, 0.525, 0.8501, 0.525, 0.8002, 0.525, 0.8002, 0.525, 0.8501, 0.525, 0.85, 0.525, 0.8, 0.475, 0.85, 0.475, 0.9, 0.475, 0.8999, 0.475, 0.8501, 0.475, 0.8501, 0.475, 0.8999, 0.4739, 0.8997, 0.4739, 0.8503, 0.4739, 0.8503, 0.4739, 0.8997, 0.4726, 0.9, 0.4726, 0.85, 0.4941, 0.85, 0.4941, 0.9, 0.4929, 0.8997, 0.4929, 0.8503, 0.4929, 0.8503, 0.4929, 0.8997, 0.4917, 0.9, 0.4917, 0.85, 0.4917, 0.85, 0.4917, 0.9, 0.4917, 0.9, 0.4917, 0.85, 0.5083, 0.85, 0.5083, 0.9, 0.5083, 0.9, 0.5083, 0.85, 0.5083, 0.85, 0.5083, 0.9, 0.5071, 0.8997, 0.5071, 0.8503, 0.5071, 0.8503, 0.5071, 0.8997, 0.5059, 0.9, 0.5059, 0.85, 0.5274, 0.85, 0.5274, 0.9, 0.5261, 0.8997, 0.5261, 0.8503, 0.5261, 0.8503, 0.5261, 0.8997, 0.525, 0.8999, 0.525, 0.8501, 0.525, 0.8501, 0.525, 0.8999, 0.525, 0.9, 0.525, 0.85, 0.475, 0.9, 0.475, 0.95, 0.475, 0.9498, 0.475, 0.8999, 0.475, 0.8999, 0.475, 0.9498, 0.4739, 0.9494, 0.4739, 0.8997, 0.4739, 0.8997, 0.4739, 0.9494, 0.4726, 0.95, 0.4726, 0.9, 0.4941, 0.9, 0.4941, 0.95, 0.4929, 0.9494, 0.4929, 0.8997, 0.4929, 0.8997, 0.4929, 0.9494, 0.4917, 0.9501, 0.4917, 0.9, 0.4917, 0.9, 0.4917, 0.9501, 0.4917, 0.95, 0.4917, 0.9, 0.5083, 0.9, 0.5083, 0.95, 0.5083, 0.9501, 0.5083, 0.9, 0.5083, 0.9, 0.5083, 0.9501, 0.5071, 0.9494, 0.5071, 0.8997, 0.5071, 0.8997, 0.5071, 0.9494, 0.5059, 0.95, 0.5059, 0.9, 0.5274, 0.9, 0.5274, 0.95, 0.5261, 0.9494, 0.5261, 0.8997, 0.5261, 0.8997, 0.5261, 0.9494, 0.525, 0.9498, 0.525, 0.8999, 0.525, 0.8999, 0.525, 0.9498, 0.525, 0.95, 0.525, 0.9, 0.475, 0.5, 0.475, 0.5833, 0.475, 0.5836, 0.475, 0.5001, 0.475, 0.5001, 0.475, 0.5836, 0.4739, 0.5839, 0.4739, 0.5003, 0.4739, 0.5003, 0.4739, 0.5839, 0.4726, 0.5833, 0.4726, 0.5, 0.4941, 0.5, 0.4941, 0.5833, 0.4929, 0.5839, 0.4929, 0.5003, 0.4929, 0.5003, 0.4929, 0.5839, 0.4917, 0.5832, 0.4917, 0.4999, 0.4917, 0.4999, 0.4917, 0.5832, 0.4917, 0.5833, 0.4917, 0.5, 0.5083, 0.5, 0.5083, 0.5833, 0.5083, 0.5832, 0.5083, 0.4999, 0.5083, 0.4999, 0.5083, 0.5832, 0.5071, 0.5839, 0.5071, 0.5003, 0.5071, 0.5003, 0.5071, 0.5839, 0.5059, 0.5833, 0.5059, 0.5, 0.5274, 0.5, 0.5274, 0.5833, 0.5261, 0.5839, 0.5261, 0.5003, 0.5261, 0.5003, 0.5261, 0.5839, 0.525, 0.5836, 0.525, 0.5001, 0.525, 0.5001, 0.525, 0.5836, 0.525, 0.5833, 0.525, 0.5, 0.475, 0.5833, 0.475, 0.6667, 0.475, 0.6664, 0.475, 0.5836, 0.475, 0.5836, 0.475, 0.6664, 0.4739, 0.6661, 0.4739, 0.5839, 0.4739, 0.5839, 0.4739, 0.6661, 0.4726, 0.6667, 0.4726, 0.5833, 0.4941, 0.5833, 0.4941, 0.6667, 0.4929, 0.6661, 0.4929, 0.5839, 0.4929, 0.5839, 0.4929, 0.6661, 0.4917, 0.6668, 0.4917, 0.5832, 0.4917, 0.5832, 0.4917, 0.6668, 0.4917, 0.6667, 0.4917, 0.5833, 0.5083, 0.5833, 0.5083, 0.6667, 0.5083, 0.6668, 0.5083, 0.5832, 0.5083, 0.5832, 0.5083, 0.6668, 0.5071, 0.6661, 0.5071, 0.5839, 0.5071, 0.5839, 0.5071, 0.6661, 0.5059, 0.6667, 0.5059, 0.5833, 0.5274, 0.5833, 0.5274, 0.6667, 0.5261, 0.6661, 0.5261, 0.5839, 0.5261, 0.5839, 0.5261, 0.6661, 0.525, 0.6664, 0.525, 0.5836, 0.525, 0.5836, 0.525, 0.6664, 0.525, 0.6667, 0.525, 0.5833, 0.475, 0.0, 0.475, 0.08333, 0.475, 0.08357, 0.475, 0.0005695, 0.475, 0.0005695, 0.475, 0.08357, 0.4739, 0.08387, 0.4739, 0.001311, 0.4739, 0.001311, 0.4739, 0.08387, 0.4726, 0.08333, 0.4726, 0.0, 0.4941, 0.0, 0.4941, 0.08333, 0.4929, 0.08392, 0.4929, 0.001435, 0.4929, 0.001435, 0.4929, 0.08392, 0.4917, 0.08324, 0.4917, -0.0002273, 0.4917, -0.0002273, 0.4917, 0.08324, 0.4917, 0.08333, 0.4917, 0.0, 0.5083, 0.0, 0.5083, 0.08333, 0.5083, 0.08324, 0.5083, -0.0002273, 0.5083, -0.0002273, 0.5083, 0.08324, 0.5071, 0.08392, 0.5071, 0.001435, 0.5071, 0.001435, 0.5071, 0.08392, 0.5059, 0.08333, 0.5059, 0.0, 0.5274, 0.0, 0.5274, 0.08333, 0.5261, 0.08387, 0.5261, 0.001311, 0.5261, 0.001311, 0.5261, 0.08387, 0.525, 0.08357, 0.525, 0.0005695, 0.525, 0.0005695, 0.525, 0.08357, 0.525, 0.08333, 0.525, 0.0, 0.475, 0.08333, 0.475, 0.1667, 0.475, 0.1664, 0.475, 0.08357, 0.475, 0.08357, 0.475, 0.1664, 0.4739, 0.1661, 0.4739, 0.08387, 0.4739, 0.08387, 0.4739, 0.1661, 0.4726, 0.1667, 0.4726, 0.08333, 0.4941, 0.08333, 0.4941, 0.1667, 0.4929, 0.1661, 0.4929, 0.08392, 0.4929, 0.08392, 0.4929, 0.1661, 0.4917, 0.1668, 0.4917, 0.08324, 0.4917, 0.08324, 0.4917, 0.1668, 0.4917, 0.1667, 0.4917, 0.08333, 0.5083, 0.08333, 0.5083, 0.1667, 0.5083, 0.1668, 0.5083, 0.08324, 0.5083, 0.08324, 0.5083, 0.1668, 0.5071, 0.1661, 0.5071, 0.08392, 0.5071, 0.08392, 0.5071, 0.1661, 0.5059, 0.1667, 0.5059, 0.08333, 0.5274, 0.08333, 0.5274, 0.1667, 0.5261, 0.1661, 0.5261, 0.08387, 0.5261, 0.08387, 0.5261, 0.1661, 0.525, 0.1664, 0.525, 0.08357, 0.525, 0.08357, 0.525, 0.1664, 0.525, 0.1667, 0.525, 0.08333, 0.5274, 0.45, 0.5417, 0.45, 0.5417, 0.5, 0.5274, 0.5])
me_cube.materials.append(mat_material)
me_cube.materials.append(mat_strips)
me_cube.use_remesh_preserve_volume = False
me_cube.use_remesh_preserve_attributes = False
me_cube.use_mirror_vertex_groups = False
me_cube.update()

# ---- objects
ob_cube = bpy.data.objects.new('Cube', me_cube)

# ---- transforms, parenting, visibility, modifiers, constraints
ob_cube.location = (0.0, 0.0, 0.0)
ob_cube.lock_rotations_4d = False
ob_cube.empty_display_type = 'ARROWS'
ob_cube.lineart.crease_threshold = 0.0
_m = ob_cube.modifiers.new('Auto Smooth', 'NODES')
_m.node_group = ng_auto_smooth
_gi = [s.identifier for s in ng_auto_smooth.interface.items_tree if s.item_type == 'SOCKET' and s.in_out == 'INPUT']
_m[_gi[1]] = 0.5236  # Angle

# ---- collection membership
col_collection.objects.link(ob_cube)

# ---- scene / render settings (as saved in the file)
scene.frame_start = 1; scene.frame_end = 250; scene.frame_set(1)
scene.render.engine = 'BLENDER_EEVEE_NEXT'
scene.cycles.use_denoising = False
scene.cycles.samples = 128
scene.cycles.sampling_pattern = 'TABULATED_SOBOL'
scene.cycles.use_adaptive_sampling = False
scene.cycles.use_light_tree = False
scene.view_settings.view_transform = 'Filmic'
bpy.context.view_layer.update()

# ---- added for rendering (the .blend has no active camera and no usable light): camera, sun
cam_auto = bpy.data.cameras.new('AutoCamera')
cam_auto.lens = 50.0
cam_auto.sensor_width = 36.0
cam_auto.clip_end = 1000.0
ob_auto_camera = bpy.data.objects.new('AutoCamera', cam_auto)
scene.collection.objects.link(ob_auto_camera)
ob_auto_camera.location = (3.42498, -4.10998, 2.81377)
ob_auto_camera.rotation_euler = (1.09748, -7.21219e-08, 0.694738)
scene.camera = ob_auto_camera
light_auto_sun = bpy.data.lights.new('AutoSun', 'SUN')
light_auto_sun.energy = 3.0
light_auto_sun.angle = 0.0523599
ob_auto_sun = bpy.data.objects.new('AutoSun', light_auto_sun)
scene.collection.objects.link(ob_auto_sun)
ob_auto_sun.rotation_euler = (0.872665, 0.174533, 0.523599)
bpy.context.view_layer.update()
